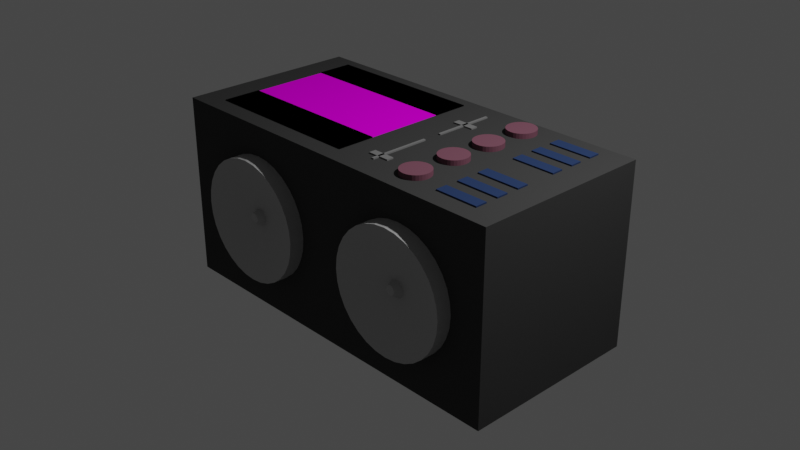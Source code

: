 # Source: Sound_system.blend  (saved by Blender 2.81.16; exported with 4.5.12 LTS)
import bpy
from mathutils import Matrix  # noqa: F401  (used for matrix-valued properties, if any)

bpy.ops.wm.read_factory_settings(use_empty=True)
scene = bpy.context.scene
scene.name = 'Scene'

# ---- collections
col_collection = bpy.data.collections.new('Collection'); scene.collection.children.link(col_collection)

# ---- images (referenced by path relative to the original .blend; pixels are not part of the script)
import os
ASSET_DIR = os.environ.get("B2B_ASSET_DIR", "")  # directory of the original .blend (textures are referenced by path, not embedded)
HERE = os.path.dirname(os.path.abspath(__file__))  # packed textures are extracted next to this script under _unpacked/

def load_image(name, relpath, width, height, colorspace="sRGB"):
    """Load a texture the original file referenced (path relative to the .blend, or extracted next to this script)."""
    p = next((c for c in (os.path.join(HERE, relpath), os.path.join(ASSET_DIR, relpath)) if relpath and os.path.exists(c)), "")
    if p:
        img = bpy.data.images.load(p, check_existing=True)
        img.name = name
    else:  # same state as the original file: an image datablock whose file is absent (Cycles renders it pink)
        img = bpy.data.images.new(name, width, height)
        img.source = "FILE"
        img.filepath = "//" + (relpath or name)
    img.colorspace_settings.name = colorspace
    return img
img_soundwaves_png = load_image('soundwaves.png', 'soundwaves.png', 1024, 1024, 'sRGB')

# ---- materials (node trees are filled in below, after node groups)
mat_base = bpy.data.materials.new('Base')
mat_base.alpha_threshold = 0.0
mat_base.use_transparent_shadow = False
mat_base.line_color = (0.0, 0.0, 0.0, 1.0)
mat_controls = bpy.data.materials.new('Controls')
mat_controls.use_transparent_shadow = False
mat_dials = bpy.data.materials.new('Dials')
mat_dials.use_transparent_shadow = False
mat_speaker = bpy.data.materials.new('Speaker')
mat_speaker.use_transparent_shadow = False
mat_material = bpy.data.materials.new('Material')
mat_material.use_transparent_shadow = False
mat_material_001 = bpy.data.materials.new('Material.001')
mat_material_001.use_transparent_shadow = False
mat_screen = bpy.data.materials.new('Screen')
mat_screen.use_transparent_shadow = False

# ---- material node trees
mat_base.use_nodes = True; mat_base.node_tree.nodes.clear()
_N = mat_base.node_tree.nodes; _L = mat_base.node_tree.links
n0 = _N.new('ShaderNodeOutputMaterial'); n0.name = 'Material Output'; n0.location = (300, 300)
n1 = _N.new('ShaderNodeBsdfPrincipled'); n1.name = 'Principled BSDF'; n1.location = (10, 300)
n1.distribution = 'GGX'
n1.subsurface_method = 'BURLEY'
n1.inputs[0].default_value = (0.05208, 0.05208, 0.05208, 1.0)
n1.inputs[2].default_value = 0.4
n1.inputs[3].default_value = 1.45
n1.inputs[13].default_value = 0.0
n1.inputs[27].default_value = (0.0, 0.0, 0.0, 1.0)
n1.inputs[28].default_value = 1.0
_L.new(n1.outputs[0], n0.inputs[0])
n0.is_active_output = True
mat_controls.use_nodes = True; mat_controls.node_tree.nodes.clear()
_N = mat_controls.node_tree.nodes; _L = mat_controls.node_tree.links
n0 = _N.new('ShaderNodeOutputMaterial'); n0.name = 'Material Output'; n0.location = (300, 300)
n1 = _N.new('ShaderNodeBsdfPrincipled'); n1.name = 'Principled BSDF'; n1.location = (10, 300)
n1.distribution = 'GGX'
n1.subsurface_method = 'BURLEY'
n1.inputs[0].default_value = (0.02586, 0.04632, 0.1149, 1.0)
n1.inputs[3].default_value = 1.45
n1.inputs[13].default_value = 0.0
n1.inputs[27].default_value = (0.0, 0.0, 0.0, 1.0)
n1.inputs[28].default_value = 1.0
_L.new(n1.outputs[0], n0.inputs[0])
n0.is_active_output = True
mat_dials.use_nodes = True; mat_dials.node_tree.nodes.clear()
_N = mat_dials.node_tree.nodes; _L = mat_dials.node_tree.links
n0 = _N.new('ShaderNodeOutputMaterial'); n0.name = 'Material Output'; n0.location = (300, 300)
n1 = _N.new('ShaderNodeBsdfPrincipled'); n1.name = 'Principled BSDF'; n1.location = (10, 300)
n1.distribution = 'GGX'
n1.subsurface_method = 'BURLEY'
n1.inputs[0].default_value = (0.1845, 0.07684, 0.1077, 1.0)
n1.inputs[3].default_value = 1.45
n1.inputs[13].default_value = 0.0
n1.inputs[27].default_value = (0.0, 0.0, 0.0, 1.0)
n1.inputs[28].default_value = 1.0
_L.new(n1.outputs[0], n0.inputs[0])
n0.is_active_output = True
mat_speaker.use_nodes = True; mat_speaker.node_tree.nodes.clear()
_N = mat_speaker.node_tree.nodes; _L = mat_speaker.node_tree.links
n0 = _N.new('ShaderNodeOutputMaterial'); n0.name = 'Material Output'; n0.location = (300, 300)
n1 = _N.new('ShaderNodeBsdfPrincipled'); n1.name = 'Principled BSDF'; n1.location = (10, 300)
n1.distribution = 'GGX'
n1.subsurface_method = 'BURLEY'
n1.inputs[0].default_value = (0.42, 0.42, 0.42, 1.0)
n1.inputs[3].default_value = 1.45
n1.inputs[13].default_value = 1.0
n1.inputs[27].default_value = (0.0, 0.0, 0.0, 1.0)
n1.inputs[28].default_value = 1.0
_L.new(n1.outputs[0], n0.inputs[0])
n0.is_active_output = True
mat_material.use_nodes = True; mat_material.node_tree.nodes.clear()
_N = mat_material.node_tree.nodes; _L = mat_material.node_tree.links
n0 = _N.new('ShaderNodeOutputMaterial'); n0.name = 'Material Output'; n0.location = (300, 300)
n1 = _N.new('ShaderNodeBsdfPrincipled'); n1.name = 'Principled BSDF'; n1.location = (10, 300)
n1.distribution = 'GGX'
n1.subsurface_method = 'BURLEY'
n1.inputs[0].default_value = (0.1845, 0.1845, 0.1845, 1.0)
n1.inputs[3].default_value = 1.45
n1.inputs[13].default_value = 0.0
n1.inputs[27].default_value = (0.0, 0.0, 0.0, 1.0)
n1.inputs[28].default_value = 1.0
_L.new(n1.outputs[0], n0.inputs[0])
n0.is_active_output = True
mat_material_001.use_nodes = True; mat_material_001.node_tree.nodes.clear()
_N = mat_material_001.node_tree.nodes; _L = mat_material_001.node_tree.links
n0 = _N.new('ShaderNodeOutputMaterial'); n0.name = 'Material Output'; n0.location = (300, 300)
n1 = _N.new('ShaderNodeBsdfPrincipled'); n1.name = 'Principled BSDF'; n1.location = (10, 300)
n1.distribution = 'GGX'
n1.subsurface_method = 'BURLEY'
n1.inputs[3].default_value = 1.45
n1.inputs[13].default_value = 0.0
n1.inputs[27].default_value = (0.0, 0.0, 0.0, 1.0)
n1.inputs[28].default_value = 1.0
n2 = _N.new('ShaderNodeTexImage'); n2.name = 'Image Texture'; n2.location = (-342, 180)
n2.image = img_soundwaves_png
_L.new(n1.outputs[0], n0.inputs[0])
_L.new(n2.outputs[0], n1.inputs[0])
n0.is_active_output = True
mat_screen.use_nodes = True; mat_screen.node_tree.nodes.clear()
_N = mat_screen.node_tree.nodes; _L = mat_screen.node_tree.links
n0 = _N.new('ShaderNodeOutputMaterial'); n0.name = 'Material Output'; n0.location = (300, 300)
n1 = _N.new('ShaderNodeBsdfPrincipled'); n1.name = 'Principled BSDF'; n1.location = (10, 300)
n1.distribution = 'GGX'
n1.subsurface_method = 'BURLEY'
n1.inputs[0].default_value = (0.0003035, 0.0003035, 0.0003035, 1.0)
n1.inputs[3].default_value = 1.45
n1.inputs[13].default_value = 0.0
n1.inputs[27].default_value = (0.0, 0.0, 0.0, 1.0)
n1.inputs[28].default_value = 1.0
_L.new(n1.outputs[0], n0.inputs[0])
n0.is_active_output = True

# ---- world
world_world = bpy.data.worlds.new('World'); scene.world = world_world
world_world.use_nodes = True; world_world.node_tree.nodes.clear()
_N = world_world.node_tree.nodes; _L = world_world.node_tree.links
n0 = _N.new('ShaderNodeOutputWorld'); n0.name = 'World Output'; n0.location = (300, 300)
n1 = _N.new('ShaderNodeBackground'); n1.name = 'Background'; n1.location = (10, 300)
n1.inputs[0].default_value = (0.05088, 0.05088, 0.05088, 1.0)
_L.new(n1.outputs[0], n0.inputs[0])
n0.is_active_output = True
world_world.color = (0.05088, 0.05088, 0.05088)
world_world.use_sun_shadow = False
world_world.sun_shadow_jitter_overblur = 0.0

# ---- cameras
cam_camera = bpy.data.cameras.new('Camera')
cam_camera.clip_end = 100.0
cam_camera.ortho_scale = 7.314

# ---- lights
light_light = bpy.data.lights.new('Light', 'POINT')
light_light.transmission_factor = 0.0
light_light.energy = 1000.0
light_light.shadow_soft_size = 0.1
light_light.shadow_maximum_resolution = 0.006
light_light.use_absolute_resolution = True

# ---- meshes
me_cube = bpy.data.meshes.new('Cube')
me_cube.from_pydata([(1.0, 1.0, 1.0), (1.0, 1.0, -1.0), (1.0, -1.0, 1.0), (1.0, -1.0, -1.0), (-1.0, 1.0, 1.0), (-1.0, 1.0, -1.0), (-1.0, -1.0, 1.0), (-1.0, -1.0, -1.0)], [], [(0, 4, 6, 2), (3, 2, 6, 7), (7, 6, 4, 5), (5, 1, 3, 7), (1, 0, 2, 3), (5, 4, 0, 1)])
_uv = me_cube.uv_layers.new(name='UVMap')
_uv.uv.foreach_set('vector', [0.625, 0.5, 0.875, 0.5, 0.875, 0.75, 0.625, 0.75, 0.375, 0.75, 0.625, 0.75, 0.625, 1.0, 0.375, 1.0, 0.375, 0.0, 0.625, 0.0, 0.625, 0.25, 0.375, 0.25, 0.125, 0.5, 0.375, 0.5, 0.375, 0.75, 0.125, 0.75, 0.375, 0.5, 0.625, 0.5, 0.625, 0.75, 0.375, 0.75, 0.375, 0.25, 0.625, 0.25, 0.625, 0.5, 0.375, 0.5])
me_cube.materials.append(mat_base)
me_cube.use_remesh_preserve_volume = False
me_cube.use_remesh_preserve_attributes = False
me_cube.use_mirror_vertex_groups = False
me_cube.update()
me_cube_001 = bpy.data.meshes.new('Cube.001')
me_cube_001.from_pydata([(-1.0, -1.0, -1.0), (-1.0, -1.0, 1.0), (-1.0, 1.0, -1.0), (-1.0, 1.0, 1.0), (1.0, -1.0, -1.0), (1.0, -1.0, 1.0), (1.0, 1.0, -1.0), (1.0, 1.0, 1.0)], [], [(0, 1, 3, 2), (2, 3, 7, 6), (6, 7, 5, 4), (4, 5, 1, 0), (2, 6, 4, 0), (7, 3, 1, 5)])
_uv = me_cube_001.uv_layers.new(name='UVMap')
_uv.uv.foreach_set('vector', [0.375, 0.0, 0.625, 0.0, 0.625, 0.25, 0.375, 0.25, 0.375, 0.25, 0.625, 0.25, 0.625, 0.5, 0.375, 0.5, 0.375, 0.5, 0.625, 0.5, 0.625, 0.75, 0.375, 0.75, 0.375, 0.75, 0.625, 0.75, 0.625, 1.0, 0.375, 1.0, 0.125, 0.5, 0.375, 0.5, 0.375, 0.75, 0.125, 0.75, 0.625, 0.5, 0.875, 0.5, 0.875, 0.75, 0.625, 0.75])
me_cube_001.materials.append(mat_controls)
me_cube_001.use_remesh_fix_poles = True
me_cube_001.use_remesh_preserve_attributes = False
me_cube_001.use_mirror_vertex_groups = False
me_cube_001.update()
me_cube_002 = bpy.data.meshes.new('Cube.002')
me_cube_002.from_pydata([(-1.0, -1.0, -1.0), (-1.0, -1.0, 1.0), (-1.0, 1.0, -1.0), (-1.0, 1.0, 1.0), (1.0, -1.0, -1.0), (1.0, -1.0, 1.0), (1.0, 1.0, -1.0), (1.0, 1.0, 1.0)], [], [(0, 1, 3, 2), (2, 3, 7, 6), (6, 7, 5, 4), (4, 5, 1, 0), (2, 6, 4, 0), (7, 3, 1, 5)])
_uv = me_cube_002.uv_layers.new(name='UVMap')
_uv.uv.foreach_set('vector', [0.375, 0.0, 0.625, 0.0, 0.625, 0.25, 0.375, 0.25, 0.375, 0.25, 0.625, 0.25, 0.625, 0.5, 0.375, 0.5, 0.375, 0.5, 0.625, 0.5, 0.625, 0.75, 0.375, 0.75, 0.375, 0.75, 0.625, 0.75, 0.625, 1.0, 0.375, 1.0, 0.125, 0.5, 0.375, 0.5, 0.375, 0.75, 0.125, 0.75, 0.625, 0.5, 0.875, 0.5, 0.875, 0.75, 0.625, 0.75])
me_cube_002.materials.append(mat_controls)
me_cube_002.use_remesh_fix_poles = True
me_cube_002.use_remesh_preserve_attributes = False
me_cube_002.use_mirror_vertex_groups = False
me_cube_002.update()
me_cube_003 = bpy.data.meshes.new('Cube.003')
me_cube_003.from_pydata([(-1.0, -1.0, -1.0), (-1.0, -1.0, 1.0), (-1.0, 1.0, -1.0), (-1.0, 1.0, 1.0), (1.0, -1.0, -1.0), (1.0, -1.0, 1.0), (1.0, 1.0, -1.0), (1.0, 1.0, 1.0)], [], [(0, 1, 3, 2), (2, 3, 7, 6), (6, 7, 5, 4), (4, 5, 1, 0), (2, 6, 4, 0), (7, 3, 1, 5)])
_uv = me_cube_003.uv_layers.new(name='UVMap')
_uv.uv.foreach_set('vector', [0.375, 0.0, 0.625, 0.0, 0.625, 0.25, 0.375, 0.25, 0.375, 0.25, 0.625, 0.25, 0.625, 0.5, 0.375, 0.5, 0.375, 0.5, 0.625, 0.5, 0.625, 0.75, 0.375, 0.75, 0.375, 0.75, 0.625, 0.75, 0.625, 1.0, 0.375, 1.0, 0.125, 0.5, 0.375, 0.5, 0.375, 0.75, 0.125, 0.75, 0.625, 0.5, 0.875, 0.5, 0.875, 0.75, 0.625, 0.75])
me_cube_003.materials.append(mat_controls)
me_cube_003.use_remesh_fix_poles = True
me_cube_003.use_remesh_preserve_attributes = False
me_cube_003.use_mirror_vertex_groups = False
me_cube_003.update()
me_cube_004 = bpy.data.meshes.new('Cube.004')
me_cube_004.from_pydata([(-1.0, -1.0, -1.0), (-1.0, -1.0, 1.0), (-1.0, 1.0, -1.0), (-1.0, 1.0, 1.0), (1.0, -1.0, -1.0), (1.0, -1.0, 1.0), (1.0, 1.0, -1.0), (1.0, 1.0, 1.0)], [], [(0, 1, 3, 2), (2, 3, 7, 6), (6, 7, 5, 4), (4, 5, 1, 0), (2, 6, 4, 0), (7, 3, 1, 5)])
_uv = me_cube_004.uv_layers.new(name='UVMap')
_uv.uv.foreach_set('vector', [0.375, 0.0, 0.625, 0.0, 0.625, 0.25, 0.375, 0.25, 0.375, 0.25, 0.625, 0.25, 0.625, 0.5, 0.375, 0.5, 0.375, 0.5, 0.625, 0.5, 0.625, 0.75, 0.375, 0.75, 0.375, 0.75, 0.625, 0.75, 0.625, 1.0, 0.375, 1.0, 0.125, 0.5, 0.375, 0.5, 0.375, 0.75, 0.125, 0.75, 0.625, 0.5, 0.875, 0.5, 0.875, 0.75, 0.625, 0.75])
me_cube_004.materials.append(mat_controls)
me_cube_004.use_remesh_fix_poles = True
me_cube_004.use_remesh_preserve_attributes = False
me_cube_004.use_mirror_vertex_groups = False
me_cube_004.update()
me_cube_005 = bpy.data.meshes.new('Cube.005')
me_cube_005.from_pydata([(-1.0, -1.0, -1.0), (-1.0, -1.0, 1.0), (-1.0, 1.0, -1.0), (-1.0, 1.0, 1.0), (1.0, -1.0, -1.0), (1.0, -1.0, 1.0), (1.0, 1.0, -1.0), (1.0, 1.0, 1.0)], [], [(0, 1, 3, 2), (2, 3, 7, 6), (6, 7, 5, 4), (4, 5, 1, 0), (2, 6, 4, 0), (7, 3, 1, 5)])
_uv = me_cube_005.uv_layers.new(name='UVMap')
_uv.uv.foreach_set('vector', [0.375, 0.0, 0.625, 0.0, 0.625, 0.25, 0.375, 0.25, 0.375, 0.25, 0.625, 0.25, 0.625, 0.5, 0.375, 0.5, 0.375, 0.5, 0.625, 0.5, 0.625, 0.75, 0.375, 0.75, 0.375, 0.75, 0.625, 0.75, 0.625, 1.0, 0.375, 1.0, 0.125, 0.5, 0.375, 0.5, 0.375, 0.75, 0.125, 0.75, 0.625, 0.5, 0.875, 0.5, 0.875, 0.75, 0.625, 0.75])
me_cube_005.materials.append(mat_controls)
me_cube_005.use_remesh_fix_poles = True
me_cube_005.use_remesh_preserve_attributes = False
me_cube_005.use_mirror_vertex_groups = False
me_cube_005.update()
me_cube_006 = bpy.data.meshes.new('Cube.006')
me_cube_006.from_pydata([(-1.0, -1.0, -1.0), (-1.0, -1.0, 1.0), (-1.0, 1.0, -1.0), (-1.0, 1.0, 1.0), (1.0, -1.0, -1.0), (1.0, -1.0, 1.0), (1.0, 1.0, -1.0), (1.0, 1.0, 1.0)], [], [(0, 1, 3, 2), (2, 3, 7, 6), (6, 7, 5, 4), (4, 5, 1, 0), (2, 6, 4, 0), (7, 3, 1, 5)])
_uv = me_cube_006.uv_layers.new(name='UVMap')
_uv.uv.foreach_set('vector', [0.375, 0.0, 0.625, 0.0, 0.625, 0.25, 0.375, 0.25, 0.375, 0.25, 0.625, 0.25, 0.625, 0.5, 0.375, 0.5, 0.375, 0.5, 0.625, 0.5, 0.625, 0.75, 0.375, 0.75, 0.375, 0.75, 0.625, 0.75, 0.625, 1.0, 0.375, 1.0, 0.125, 0.5, 0.375, 0.5, 0.375, 0.75, 0.125, 0.75, 0.625, 0.5, 0.875, 0.5, 0.875, 0.75, 0.625, 0.75])
me_cube_006.materials.append(mat_controls)
me_cube_006.use_remesh_fix_poles = True
me_cube_006.use_remesh_preserve_attributes = False
me_cube_006.use_mirror_vertex_groups = False
me_cube_006.update()
me_cylinder = bpy.data.meshes.new('Cylinder')
me_cylinder.from_pydata([(0.0, 1.0, -1.0), (0.0, 1.0, 1.0), (0.1951, 0.9808, -1.0), (0.1951, 0.9808, 1.0), (0.3827, 0.9239, -1.0), (0.3827, 0.9239, 1.0), (0.5556, 0.8315, -1.0), (0.5556, 0.8315, 1.0), (0.7071, 0.7071, -1.0), (0.7071, 0.7071, 1.0), (0.8315, 0.5556, -1.0), (0.8315, 0.5556, 1.0), (0.9239, 0.3827, -1.0), (0.9239, 0.3827, 1.0), (0.9808, 0.1951, -1.0), (0.9808, 0.1951, 1.0), (1.0, 7.55e-08, -1.0), (1.0, 7.55e-08, 1.0), (0.9808, -0.1951, -1.0), (0.9808, -0.1951, 1.0), (0.9239, -0.3827, -1.0), (0.9239, -0.3827, 1.0), (0.8315, -0.5556, -1.0), (0.8315, -0.5556, 1.0), (0.7071, -0.7071, -1.0), (0.7071, -0.7071, 1.0), (0.5556, -0.8315, -1.0), (0.5556, -0.8315, 1.0), (0.3827, -0.9239, -1.0), (0.3827, -0.9239, 1.0), (0.1951, -0.9808, -1.0), (0.1951, -0.9808, 1.0), (-3.258e-07, -1.0, -1.0), (-3.258e-07, -1.0, 1.0), (-0.1951, -0.9808, -1.0), (-0.1951, -0.9808, 1.0), (-0.3827, -0.9239, -1.0), (-0.3827, -0.9239, 1.0), (-0.5556, -0.8315, -1.0), (-0.5556, -0.8315, 1.0), (-0.7071, -0.7071, -1.0), (-0.7071, -0.7071, 1.0), (-0.8315, -0.5556, -1.0), (-0.8315, -0.5556, 1.0), (-0.9239, -0.3827, -1.0), (-0.9239, -0.3827, 1.0), (-0.9808, -0.1951, -1.0), (-0.9808, -0.1951, 1.0), (-1.0, 9.656e-07, -1.0), (-1.0, 9.656e-07, 1.0), (-0.9808, 0.1951, -1.0), (-0.9808, 0.1951, 1.0), (-0.9239, 0.3827, -1.0), (-0.9239, 0.3827, 1.0), (-0.8315, 0.5556, -1.0), (-0.8315, 0.5556, 1.0), (-0.7071, 0.7071, -1.0), (-0.7071, 0.7071, 1.0), (-0.5556, 0.8315, -1.0), (-0.5556, 0.8315, 1.0), (-0.3827, 0.9239, -1.0), (-0.3827, 0.9239, 1.0), (-0.1951, 0.9808, -1.0), (-0.1951, 0.9808, 1.0)], [], [(0, 1, 3, 2), (2, 3, 5, 4), (4, 5, 7, 6), (6, 7, 9, 8), (8, 9, 11, 10), (10, 11, 13, 12), (12, 13, 15, 14), (14, 15, 17, 16), (16, 17, 19, 18), (18, 19, 21, 20), (20, 21, 23, 22), (22, 23, 25, 24), (24, 25, 27, 26), (26, 27, 29, 28), (28, 29, 31, 30), (30, 31, 33, 32), (32, 33, 35, 34), (34, 35, 37, 36), (36, 37, 39, 38), (38, 39, 41, 40), (40, 41, 43, 42), (42, 43, 45, 44), (44, 45, 47, 46), (46, 47, 49, 48), (48, 49, 51, 50), (50, 51, 53, 52), (52, 53, 55, 54), (54, 55, 57, 56), (56, 57, 59, 58), (58, 59, 61, 60), (3, 1, 63, 61, 59, 57, 55, 53, 51, 49, 47, 45, 43, 41, 39, 37, 35, 33, 31, 29, 27, 25, 23, 21, 19, 17, 15, 13, 11, 9, 7, 5), (60, 61, 63, 62), (62, 63, 1, 0), (0, 2, 4, 6, 8, 10, 12, 14, 16, 18, 20, 22, 24, 26, 28, 30, 32, 34, 36, 38, 40, 42, 44, 46, 48, 50, 52, 54, 56, 58, 60, 62)])
_uv = me_cylinder.uv_layers.new(name='UVMap')
_uv.uv.foreach_set('vector', [1.0, 0.5, 1.0, 1.0, 0.9688, 1.0, 0.9688, 0.5, 0.9688, 0.5, 0.9688, 1.0, 0.9375, 1.0, 0.9375, 0.5, 0.9375, 0.5, 0.9375, 1.0, 0.9062, 1.0, 0.9062, 0.5, 0.9062, 0.5, 0.9062, 1.0, 0.875, 1.0, 0.875, 0.5, 0.875, 0.5, 0.875, 1.0, 0.8438, 1.0, 0.8438, 0.5, 0.8438, 0.5, 0.8438, 1.0, 0.8125, 1.0, 0.8125, 0.5, 0.8125, 0.5, 0.8125, 1.0, 0.7812, 1.0, 0.7812, 0.5, 0.7812, 0.5, 0.7812, 1.0, 0.75, 1.0, 0.75, 0.5, 0.75, 0.5, 0.75, 1.0, 0.7188, 1.0, 0.7188, 0.5, 0.7188, 0.5, 0.7188, 1.0, 0.6875, 1.0, 0.6875, 0.5, 0.6875, 0.5, 0.6875, 1.0, 0.6562, 1.0, 0.6562, 0.5, 0.6562, 0.5, 0.6562, 1.0, 0.625, 1.0, 0.625, 0.5, 0.625, 0.5, 0.625, 1.0, 0.5938, 1.0, 0.5938, 0.5, 0.5938, 0.5, 0.5938, 1.0, 0.5625, 1.0, 0.5625, 0.5, 0.5625, 0.5, 0.5625, 1.0, 0.5312, 1.0, 0.5312, 0.5, 0.5312, 0.5, 0.5312, 1.0, 0.5, 1.0, 0.5, 0.5, 0.5, 0.5, 0.5, 1.0, 0.4688, 1.0, 0.4688, 0.5, 0.4688, 0.5, 0.4688, 1.0, 0.4375, 1.0, 0.4375, 0.5, 0.4375, 0.5, 0.4375, 1.0, 0.4062, 1.0, 0.4062, 0.5, 0.4062, 0.5, 0.4062, 1.0, 0.375, 1.0, 0.375, 0.5, 0.375, 0.5, 0.375, 1.0, 0.3438, 1.0, 0.3438, 0.5, 0.3438, 0.5, 0.3438, 1.0, 0.3125, 1.0, 0.3125, 0.5, 0.3125, 0.5, 0.3125, 1.0, 0.2812, 1.0, 0.2812, 0.5, 0.2812, 0.5, 0.2812, 1.0, 0.25, 1.0, 0.25, 0.5, 0.25, 0.5, 0.25, 1.0, 0.2188, 1.0, 0.2188, 0.5, 0.2188, 0.5, 0.2188, 1.0, 0.1875, 1.0, 0.1875, 0.5, 0.1875, 0.5, 0.1875, 1.0, 0.1562, 1.0, 0.1562, 0.5, 0.1562, 0.5, 0.1562, 1.0, 0.125, 1.0, 0.125, 0.5, 0.125, 0.5, 0.125, 1.0, 0.09375, 1.0, 0.09375, 0.5, 0.09375, 0.5, 0.09375, 1.0, 0.0625, 1.0, 0.0625, 0.5, 0.2968, 0.4854, 0.25, 0.49, 0.2032, 0.4854, 0.1582, 0.4717, 0.1167, 0.4496, 0.08029, 0.4197, 0.05045, 0.3833, 0.02827, 0.3418, 0.01461, 0.2968, 0.01, 0.25, 0.01461, 0.2032, 0.02827, 0.1582, 0.05045, 0.1167, 0.08029, 0.08029, 0.1167, 0.05045, 0.1582, 0.02827, 0.2032, 0.01461, 0.25, 0.01, 0.2968, 0.01461, 0.3418, 0.02827, 0.3833, 0.05045, 0.4197, 0.08029, 0.4496, 0.1167, 0.4717, 0.1582, 0.4854, 0.2032, 0.49, 0.25, 0.4854, 0.2968, 0.4717, 0.3418, 0.4496, 0.3833, 0.4197, 0.4197, 0.3833, 0.4496, 0.3418, 0.4717, 0.0625, 0.5, 0.0625, 1.0, 0.03125, 1.0, 0.03125, 0.5, 0.03125, 0.5, 0.03125, 1.0, 0.0, 1.0, 0.0, 0.5, 0.75, 0.49, 0.7968, 0.4854, 0.8418, 0.4717, 0.8833, 0.4496, 0.9197, 0.4197, 0.9496, 0.3833, 0.9717, 0.3418, 0.9854, 0.2968, 0.99, 0.25, 0.9854, 0.2032, 0.9717, 0.1582, 0.9496, 0.1167, 0.9197, 0.08029, 0.8833, 0.05045, 0.8418, 0.02827, 0.7968, 0.01461, 0.75, 0.01, 0.7032, 0.01461, 0.6582, 0.02827, 0.6167, 0.05045, 0.5803, 0.08029, 0.5504, 0.1167, 0.5283, 0.1582, 0.5146, 0.2032, 0.51, 0.25, 0.5146, 0.2968, 0.5283, 0.3418, 0.5504, 0.3833, 0.5803, 0.4197, 0.6167, 0.4496, 0.6582, 0.4717, 0.7032, 0.4854])
me_cylinder.materials.append(mat_dials)
me_cylinder.use_remesh_fix_poles = True
me_cylinder.use_remesh_preserve_attributes = False
me_cylinder.use_mirror_vertex_groups = False
me_cylinder.update()
me_cylinder_001 = bpy.data.meshes.new('Cylinder.001')
me_cylinder_001.from_pydata([(0.0, 1.0, -1.0), (0.0, 1.0, 1.0), (0.1951, 0.9808, -1.0), (0.1951, 0.9808, 1.0), (0.3827, 0.9239, -1.0), (0.3827, 0.9239, 1.0), (0.5556, 0.8315, -1.0), (0.5556, 0.8315, 1.0), (0.7071, 0.7071, -1.0), (0.7071, 0.7071, 1.0), (0.8315, 0.5556, -1.0), (0.8315, 0.5556, 1.0), (0.9239, 0.3827, -1.0), (0.9239, 0.3827, 1.0), (0.9808, 0.1951, -1.0), (0.9808, 0.1951, 1.0), (1.0, 7.55e-08, -1.0), (1.0, 7.55e-08, 1.0), (0.9808, -0.1951, -1.0), (0.9808, -0.1951, 1.0), (0.9239, -0.3827, -1.0), (0.9239, -0.3827, 1.0), (0.8315, -0.5556, -1.0), (0.8315, -0.5556, 1.0), (0.7071, -0.7071, -1.0), (0.7071, -0.7071, 1.0), (0.5556, -0.8315, -1.0), (0.5556, -0.8315, 1.0), (0.3827, -0.9239, -1.0), (0.3827, -0.9239, 1.0), (0.1951, -0.9808, -1.0), (0.1951, -0.9808, 1.0), (-3.258e-07, -1.0, -1.0), (-3.258e-07, -1.0, 1.0), (-0.1951, -0.9808, -1.0), (-0.1951, -0.9808, 1.0), (-0.3827, -0.9239, -1.0), (-0.3827, -0.9239, 1.0), (-0.5556, -0.8315, -1.0), (-0.5556, -0.8315, 1.0), (-0.7071, -0.7071, -1.0), (-0.7071, -0.7071, 1.0), (-0.8315, -0.5556, -1.0), (-0.8315, -0.5556, 1.0), (-0.9239, -0.3827, -1.0), (-0.9239, -0.3827, 1.0), (-0.9808, -0.1951, -1.0), (-0.9808, -0.1951, 1.0), (-1.0, 9.656e-07, -1.0), (-1.0, 9.656e-07, 1.0), (-0.9808, 0.1951, -1.0), (-0.9808, 0.1951, 1.0), (-0.9239, 0.3827, -1.0), (-0.9239, 0.3827, 1.0), (-0.8315, 0.5556, -1.0), (-0.8315, 0.5556, 1.0), (-0.7071, 0.7071, -1.0), (-0.7071, 0.7071, 1.0), (-0.5556, 0.8315, -1.0), (-0.5556, 0.8315, 1.0), (-0.3827, 0.9239, -1.0), (-0.3827, 0.9239, 1.0), (-0.1951, 0.9808, -1.0), (-0.1951, 0.9808, 1.0)], [], [(0, 1, 3, 2), (2, 3, 5, 4), (4, 5, 7, 6), (6, 7, 9, 8), (8, 9, 11, 10), (10, 11, 13, 12), (12, 13, 15, 14), (14, 15, 17, 16), (16, 17, 19, 18), (18, 19, 21, 20), (20, 21, 23, 22), (22, 23, 25, 24), (24, 25, 27, 26), (26, 27, 29, 28), (28, 29, 31, 30), (30, 31, 33, 32), (32, 33, 35, 34), (34, 35, 37, 36), (36, 37, 39, 38), (38, 39, 41, 40), (40, 41, 43, 42), (42, 43, 45, 44), (44, 45, 47, 46), (46, 47, 49, 48), (48, 49, 51, 50), (50, 51, 53, 52), (52, 53, 55, 54), (54, 55, 57, 56), (56, 57, 59, 58), (58, 59, 61, 60), (3, 1, 63, 61, 59, 57, 55, 53, 51, 49, 47, 45, 43, 41, 39, 37, 35, 33, 31, 29, 27, 25, 23, 21, 19, 17, 15, 13, 11, 9, 7, 5), (60, 61, 63, 62), (62, 63, 1, 0), (0, 2, 4, 6, 8, 10, 12, 14, 16, 18, 20, 22, 24, 26, 28, 30, 32, 34, 36, 38, 40, 42, 44, 46, 48, 50, 52, 54, 56, 58, 60, 62)])
_uv = me_cylinder_001.uv_layers.new(name='UVMap')
_uv.uv.foreach_set('vector', [1.0, 0.5, 1.0, 1.0, 0.9688, 1.0, 0.9688, 0.5, 0.9688, 0.5, 0.9688, 1.0, 0.9375, 1.0, 0.9375, 0.5, 0.9375, 0.5, 0.9375, 1.0, 0.9062, 1.0, 0.9062, 0.5, 0.9062, 0.5, 0.9062, 1.0, 0.875, 1.0, 0.875, 0.5, 0.875, 0.5, 0.875, 1.0, 0.8438, 1.0, 0.8438, 0.5, 0.8438, 0.5, 0.8438, 1.0, 0.8125, 1.0, 0.8125, 0.5, 0.8125, 0.5, 0.8125, 1.0, 0.7812, 1.0, 0.7812, 0.5, 0.7812, 0.5, 0.7812, 1.0, 0.75, 1.0, 0.75, 0.5, 0.75, 0.5, 0.75, 1.0, 0.7188, 1.0, 0.7188, 0.5, 0.7188, 0.5, 0.7188, 1.0, 0.6875, 1.0, 0.6875, 0.5, 0.6875, 0.5, 0.6875, 1.0, 0.6562, 1.0, 0.6562, 0.5, 0.6562, 0.5, 0.6562, 1.0, 0.625, 1.0, 0.625, 0.5, 0.625, 0.5, 0.625, 1.0, 0.5938, 1.0, 0.5938, 0.5, 0.5938, 0.5, 0.5938, 1.0, 0.5625, 1.0, 0.5625, 0.5, 0.5625, 0.5, 0.5625, 1.0, 0.5312, 1.0, 0.5312, 0.5, 0.5312, 0.5, 0.5312, 1.0, 0.5, 1.0, 0.5, 0.5, 0.5, 0.5, 0.5, 1.0, 0.4688, 1.0, 0.4688, 0.5, 0.4688, 0.5, 0.4688, 1.0, 0.4375, 1.0, 0.4375, 0.5, 0.4375, 0.5, 0.4375, 1.0, 0.4062, 1.0, 0.4062, 0.5, 0.4062, 0.5, 0.4062, 1.0, 0.375, 1.0, 0.375, 0.5, 0.375, 0.5, 0.375, 1.0, 0.3438, 1.0, 0.3438, 0.5, 0.3438, 0.5, 0.3438, 1.0, 0.3125, 1.0, 0.3125, 0.5, 0.3125, 0.5, 0.3125, 1.0, 0.2812, 1.0, 0.2812, 0.5, 0.2812, 0.5, 0.2812, 1.0, 0.25, 1.0, 0.25, 0.5, 0.25, 0.5, 0.25, 1.0, 0.2188, 1.0, 0.2188, 0.5, 0.2188, 0.5, 0.2188, 1.0, 0.1875, 1.0, 0.1875, 0.5, 0.1875, 0.5, 0.1875, 1.0, 0.1562, 1.0, 0.1562, 0.5, 0.1562, 0.5, 0.1562, 1.0, 0.125, 1.0, 0.125, 0.5, 0.125, 0.5, 0.125, 1.0, 0.09375, 1.0, 0.09375, 0.5, 0.09375, 0.5, 0.09375, 1.0, 0.0625, 1.0, 0.0625, 0.5, 0.2968, 0.4854, 0.25, 0.49, 0.2032, 0.4854, 0.1582, 0.4717, 0.1167, 0.4496, 0.08029, 0.4197, 0.05045, 0.3833, 0.02827, 0.3418, 0.01461, 0.2968, 0.01, 0.25, 0.01461, 0.2032, 0.02827, 0.1582, 0.05045, 0.1167, 0.08029, 0.08029, 0.1167, 0.05045, 0.1582, 0.02827, 0.2032, 0.01461, 0.25, 0.01, 0.2968, 0.01461, 0.3418, 0.02827, 0.3833, 0.05045, 0.4197, 0.08029, 0.4496, 0.1167, 0.4717, 0.1582, 0.4854, 0.2032, 0.49, 0.25, 0.4854, 0.2968, 0.4717, 0.3418, 0.4496, 0.3833, 0.4197, 0.4197, 0.3833, 0.4496, 0.3418, 0.4717, 0.0625, 0.5, 0.0625, 1.0, 0.03125, 1.0, 0.03125, 0.5, 0.03125, 0.5, 0.03125, 1.0, 0.0, 1.0, 0.0, 0.5, 0.75, 0.49, 0.7968, 0.4854, 0.8418, 0.4717, 0.8833, 0.4496, 0.9197, 0.4197, 0.9496, 0.3833, 0.9717, 0.3418, 0.9854, 0.2968, 0.99, 0.25, 0.9854, 0.2032, 0.9717, 0.1582, 0.9496, 0.1167, 0.9197, 0.08029, 0.8833, 0.05045, 0.8418, 0.02827, 0.7968, 0.01461, 0.75, 0.01, 0.7032, 0.01461, 0.6582, 0.02827, 0.6167, 0.05045, 0.5803, 0.08029, 0.5504, 0.1167, 0.5283, 0.1582, 0.5146, 0.2032, 0.51, 0.25, 0.5146, 0.2968, 0.5283, 0.3418, 0.5504, 0.3833, 0.5803, 0.4197, 0.6167, 0.4496, 0.6582, 0.4717, 0.7032, 0.4854])
me_cylinder_001.materials.append(mat_dials)
me_cylinder_001.use_remesh_fix_poles = True
me_cylinder_001.use_remesh_preserve_attributes = False
me_cylinder_001.use_mirror_vertex_groups = False
me_cylinder_001.update()
me_cylinder_002 = bpy.data.meshes.new('Cylinder.002')
me_cylinder_002.from_pydata([(0.0, 1.0, -1.0), (0.0, 1.0, 1.0), (0.1951, 0.9808, -1.0), (0.1951, 0.9808, 1.0), (0.3827, 0.9239, -1.0), (0.3827, 0.9239, 1.0), (0.5556, 0.8315, -1.0), (0.5556, 0.8315, 1.0), (0.7071, 0.7071, -1.0), (0.7071, 0.7071, 1.0), (0.8315, 0.5556, -1.0), (0.8315, 0.5556, 1.0), (0.9239, 0.3827, -1.0), (0.9239, 0.3827, 1.0), (0.9808, 0.1951, -1.0), (0.9808, 0.1951, 1.0), (1.0, 7.55e-08, -1.0), (1.0, 7.55e-08, 1.0), (0.9808, -0.1951, -1.0), (0.9808, -0.1951, 1.0), (0.9239, -0.3827, -1.0), (0.9239, -0.3827, 1.0), (0.8315, -0.5556, -1.0), (0.8315, -0.5556, 1.0), (0.7071, -0.7071, -1.0), (0.7071, -0.7071, 1.0), (0.5556, -0.8315, -1.0), (0.5556, -0.8315, 1.0), (0.3827, -0.9239, -1.0), (0.3827, -0.9239, 1.0), (0.1951, -0.9808, -1.0), (0.1951, -0.9808, 1.0), (-3.258e-07, -1.0, -1.0), (-3.258e-07, -1.0, 1.0), (-0.1951, -0.9808, -1.0), (-0.1951, -0.9808, 1.0), (-0.3827, -0.9239, -1.0), (-0.3827, -0.9239, 1.0), (-0.5556, -0.8315, -1.0), (-0.5556, -0.8315, 1.0), (-0.7071, -0.7071, -1.0), (-0.7071, -0.7071, 1.0), (-0.8315, -0.5556, -1.0), (-0.8315, -0.5556, 1.0), (-0.9239, -0.3827, -1.0), (-0.9239, -0.3827, 1.0), (-0.9808, -0.1951, -1.0), (-0.9808, -0.1951, 1.0), (-1.0, 9.656e-07, -1.0), (-1.0, 9.656e-07, 1.0), (-0.9808, 0.1951, -1.0), (-0.9808, 0.1951, 1.0), (-0.9239, 0.3827, -1.0), (-0.9239, 0.3827, 1.0), (-0.8315, 0.5556, -1.0), (-0.8315, 0.5556, 1.0), (-0.7071, 0.7071, -1.0), (-0.7071, 0.7071, 1.0), (-0.5556, 0.8315, -1.0), (-0.5556, 0.8315, 1.0), (-0.3827, 0.9239, -1.0), (-0.3827, 0.9239, 1.0), (-0.1951, 0.9808, -1.0), (-0.1951, 0.9808, 1.0)], [], [(0, 1, 3, 2), (2, 3, 5, 4), (4, 5, 7, 6), (6, 7, 9, 8), (8, 9, 11, 10), (10, 11, 13, 12), (12, 13, 15, 14), (14, 15, 17, 16), (16, 17, 19, 18), (18, 19, 21, 20), (20, 21, 23, 22), (22, 23, 25, 24), (24, 25, 27, 26), (26, 27, 29, 28), (28, 29, 31, 30), (30, 31, 33, 32), (32, 33, 35, 34), (34, 35, 37, 36), (36, 37, 39, 38), (38, 39, 41, 40), (40, 41, 43, 42), (42, 43, 45, 44), (44, 45, 47, 46), (46, 47, 49, 48), (48, 49, 51, 50), (50, 51, 53, 52), (52, 53, 55, 54), (54, 55, 57, 56), (56, 57, 59, 58), (58, 59, 61, 60), (3, 1, 63, 61, 59, 57, 55, 53, 51, 49, 47, 45, 43, 41, 39, 37, 35, 33, 31, 29, 27, 25, 23, 21, 19, 17, 15, 13, 11, 9, 7, 5), (60, 61, 63, 62), (62, 63, 1, 0), (0, 2, 4, 6, 8, 10, 12, 14, 16, 18, 20, 22, 24, 26, 28, 30, 32, 34, 36, 38, 40, 42, 44, 46, 48, 50, 52, 54, 56, 58, 60, 62)])
_uv = me_cylinder_002.uv_layers.new(name='UVMap')
_uv.uv.foreach_set('vector', [1.0, 0.5, 1.0, 1.0, 0.9688, 1.0, 0.9688, 0.5, 0.9688, 0.5, 0.9688, 1.0, 0.9375, 1.0, 0.9375, 0.5, 0.9375, 0.5, 0.9375, 1.0, 0.9062, 1.0, 0.9062, 0.5, 0.9062, 0.5, 0.9062, 1.0, 0.875, 1.0, 0.875, 0.5, 0.875, 0.5, 0.875, 1.0, 0.8438, 1.0, 0.8438, 0.5, 0.8438, 0.5, 0.8438, 1.0, 0.8125, 1.0, 0.8125, 0.5, 0.8125, 0.5, 0.8125, 1.0, 0.7812, 1.0, 0.7812, 0.5, 0.7812, 0.5, 0.7812, 1.0, 0.75, 1.0, 0.75, 0.5, 0.75, 0.5, 0.75, 1.0, 0.7188, 1.0, 0.7188, 0.5, 0.7188, 0.5, 0.7188, 1.0, 0.6875, 1.0, 0.6875, 0.5, 0.6875, 0.5, 0.6875, 1.0, 0.6562, 1.0, 0.6562, 0.5, 0.6562, 0.5, 0.6562, 1.0, 0.625, 1.0, 0.625, 0.5, 0.625, 0.5, 0.625, 1.0, 0.5938, 1.0, 0.5938, 0.5, 0.5938, 0.5, 0.5938, 1.0, 0.5625, 1.0, 0.5625, 0.5, 0.5625, 0.5, 0.5625, 1.0, 0.5312, 1.0, 0.5312, 0.5, 0.5312, 0.5, 0.5312, 1.0, 0.5, 1.0, 0.5, 0.5, 0.5, 0.5, 0.5, 1.0, 0.4688, 1.0, 0.4688, 0.5, 0.4688, 0.5, 0.4688, 1.0, 0.4375, 1.0, 0.4375, 0.5, 0.4375, 0.5, 0.4375, 1.0, 0.4062, 1.0, 0.4062, 0.5, 0.4062, 0.5, 0.4062, 1.0, 0.375, 1.0, 0.375, 0.5, 0.375, 0.5, 0.375, 1.0, 0.3438, 1.0, 0.3438, 0.5, 0.3438, 0.5, 0.3438, 1.0, 0.3125, 1.0, 0.3125, 0.5, 0.3125, 0.5, 0.3125, 1.0, 0.2812, 1.0, 0.2812, 0.5, 0.2812, 0.5, 0.2812, 1.0, 0.25, 1.0, 0.25, 0.5, 0.25, 0.5, 0.25, 1.0, 0.2188, 1.0, 0.2188, 0.5, 0.2188, 0.5, 0.2188, 1.0, 0.1875, 1.0, 0.1875, 0.5, 0.1875, 0.5, 0.1875, 1.0, 0.1562, 1.0, 0.1562, 0.5, 0.1562, 0.5, 0.1562, 1.0, 0.125, 1.0, 0.125, 0.5, 0.125, 0.5, 0.125, 1.0, 0.09375, 1.0, 0.09375, 0.5, 0.09375, 0.5, 0.09375, 1.0, 0.0625, 1.0, 0.0625, 0.5, 0.2968, 0.4854, 0.25, 0.49, 0.2032, 0.4854, 0.1582, 0.4717, 0.1167, 0.4496, 0.08029, 0.4197, 0.05045, 0.3833, 0.02827, 0.3418, 0.01461, 0.2968, 0.01, 0.25, 0.01461, 0.2032, 0.02827, 0.1582, 0.05045, 0.1167, 0.08029, 0.08029, 0.1167, 0.05045, 0.1582, 0.02827, 0.2032, 0.01461, 0.25, 0.01, 0.2968, 0.01461, 0.3418, 0.02827, 0.3833, 0.05045, 0.4197, 0.08029, 0.4496, 0.1167, 0.4717, 0.1582, 0.4854, 0.2032, 0.49, 0.25, 0.4854, 0.2968, 0.4717, 0.3418, 0.4496, 0.3833, 0.4197, 0.4197, 0.3833, 0.4496, 0.3418, 0.4717, 0.0625, 0.5, 0.0625, 1.0, 0.03125, 1.0, 0.03125, 0.5, 0.03125, 0.5, 0.03125, 1.0, 0.0, 1.0, 0.0, 0.5, 0.75, 0.49, 0.7968, 0.4854, 0.8418, 0.4717, 0.8833, 0.4496, 0.9197, 0.4197, 0.9496, 0.3833, 0.9717, 0.3418, 0.9854, 0.2968, 0.99, 0.25, 0.9854, 0.2032, 0.9717, 0.1582, 0.9496, 0.1167, 0.9197, 0.08029, 0.8833, 0.05045, 0.8418, 0.02827, 0.7968, 0.01461, 0.75, 0.01, 0.7032, 0.01461, 0.6582, 0.02827, 0.6167, 0.05045, 0.5803, 0.08029, 0.5504, 0.1167, 0.5283, 0.1582, 0.5146, 0.2032, 0.51, 0.25, 0.5146, 0.2968, 0.5283, 0.3418, 0.5504, 0.3833, 0.5803, 0.4197, 0.6167, 0.4496, 0.6582, 0.4717, 0.7032, 0.4854])
me_cylinder_002.materials.append(mat_dials)
me_cylinder_002.use_remesh_fix_poles = True
me_cylinder_002.use_remesh_preserve_attributes = False
me_cylinder_002.use_mirror_vertex_groups = False
me_cylinder_002.update()
me_cylinder_003 = bpy.data.meshes.new('Cylinder.003')
me_cylinder_003.from_pydata([(0.0, 1.0, -1.0), (0.0, 1.0, 1.0), (0.1951, 0.9808, -1.0), (0.1951, 0.9808, 1.0), (0.3827, 0.9239, -1.0), (0.3827, 0.9239, 1.0), (0.5556, 0.8315, -1.0), (0.5556, 0.8315, 1.0), (0.7071, 0.7071, -1.0), (0.7071, 0.7071, 1.0), (0.8315, 0.5556, -1.0), (0.8315, 0.5556, 1.0), (0.9239, 0.3827, -1.0), (0.9239, 0.3827, 1.0), (0.9808, 0.1951, -1.0), (0.9808, 0.1951, 1.0), (1.0, 7.55e-08, -1.0), (1.0, 7.55e-08, 1.0), (0.9808, -0.1951, -1.0), (0.9808, -0.1951, 1.0), (0.9239, -0.3827, -1.0), (0.9239, -0.3827, 1.0), (0.8315, -0.5556, -1.0), (0.8315, -0.5556, 1.0), (0.7071, -0.7071, -1.0), (0.7071, -0.7071, 1.0), (0.5556, -0.8315, -1.0), (0.5556, -0.8315, 1.0), (0.3827, -0.9239, -1.0), (0.3827, -0.9239, 1.0), (0.1951, -0.9808, -1.0), (0.1951, -0.9808, 1.0), (-3.258e-07, -1.0, -1.0), (-3.258e-07, -1.0, 1.0), (-0.1951, -0.9808, -1.0), (-0.1951, -0.9808, 1.0), (-0.3827, -0.9239, -1.0), (-0.3827, -0.9239, 1.0), (-0.5556, -0.8315, -1.0), (-0.5556, -0.8315, 1.0), (-0.7071, -0.7071, -1.0), (-0.7071, -0.7071, 1.0), (-0.8315, -0.5556, -1.0), (-0.8315, -0.5556, 1.0), (-0.9239, -0.3827, -1.0), (-0.9239, -0.3827, 1.0), (-0.9808, -0.1951, -1.0), (-0.9808, -0.1951, 1.0), (-1.0, 9.656e-07, -1.0), (-1.0, 9.656e-07, 1.0), (-0.9808, 0.1951, -1.0), (-0.9808, 0.1951, 1.0), (-0.9239, 0.3827, -1.0), (-0.9239, 0.3827, 1.0), (-0.8315, 0.5556, -1.0), (-0.8315, 0.5556, 1.0), (-0.7071, 0.7071, -1.0), (-0.7071, 0.7071, 1.0), (-0.5556, 0.8315, -1.0), (-0.5556, 0.8315, 1.0), (-0.3827, 0.9239, -1.0), (-0.3827, 0.9239, 1.0), (-0.1951, 0.9808, -1.0), (-0.1951, 0.9808, 1.0)], [], [(0, 1, 3, 2), (2, 3, 5, 4), (4, 5, 7, 6), (6, 7, 9, 8), (8, 9, 11, 10), (10, 11, 13, 12), (12, 13, 15, 14), (14, 15, 17, 16), (16, 17, 19, 18), (18, 19, 21, 20), (20, 21, 23, 22), (22, 23, 25, 24), (24, 25, 27, 26), (26, 27, 29, 28), (28, 29, 31, 30), (30, 31, 33, 32), (32, 33, 35, 34), (34, 35, 37, 36), (36, 37, 39, 38), (38, 39, 41, 40), (40, 41, 43, 42), (42, 43, 45, 44), (44, 45, 47, 46), (46, 47, 49, 48), (48, 49, 51, 50), (50, 51, 53, 52), (52, 53, 55, 54), (54, 55, 57, 56), (56, 57, 59, 58), (58, 59, 61, 60), (3, 1, 63, 61, 59, 57, 55, 53, 51, 49, 47, 45, 43, 41, 39, 37, 35, 33, 31, 29, 27, 25, 23, 21, 19, 17, 15, 13, 11, 9, 7, 5), (60, 61, 63, 62), (62, 63, 1, 0), (0, 2, 4, 6, 8, 10, 12, 14, 16, 18, 20, 22, 24, 26, 28, 30, 32, 34, 36, 38, 40, 42, 44, 46, 48, 50, 52, 54, 56, 58, 60, 62)])
_uv = me_cylinder_003.uv_layers.new(name='UVMap')
_uv.uv.foreach_set('vector', [1.0, 0.5, 1.0, 1.0, 0.9688, 1.0, 0.9688, 0.5, 0.9688, 0.5, 0.9688, 1.0, 0.9375, 1.0, 0.9375, 0.5, 0.9375, 0.5, 0.9375, 1.0, 0.9062, 1.0, 0.9062, 0.5, 0.9062, 0.5, 0.9062, 1.0, 0.875, 1.0, 0.875, 0.5, 0.875, 0.5, 0.875, 1.0, 0.8438, 1.0, 0.8438, 0.5, 0.8438, 0.5, 0.8438, 1.0, 0.8125, 1.0, 0.8125, 0.5, 0.8125, 0.5, 0.8125, 1.0, 0.7812, 1.0, 0.7812, 0.5, 0.7812, 0.5, 0.7812, 1.0, 0.75, 1.0, 0.75, 0.5, 0.75, 0.5, 0.75, 1.0, 0.7188, 1.0, 0.7188, 0.5, 0.7188, 0.5, 0.7188, 1.0, 0.6875, 1.0, 0.6875, 0.5, 0.6875, 0.5, 0.6875, 1.0, 0.6562, 1.0, 0.6562, 0.5, 0.6562, 0.5, 0.6562, 1.0, 0.625, 1.0, 0.625, 0.5, 0.625, 0.5, 0.625, 1.0, 0.5938, 1.0, 0.5938, 0.5, 0.5938, 0.5, 0.5938, 1.0, 0.5625, 1.0, 0.5625, 0.5, 0.5625, 0.5, 0.5625, 1.0, 0.5312, 1.0, 0.5312, 0.5, 0.5312, 0.5, 0.5312, 1.0, 0.5, 1.0, 0.5, 0.5, 0.5, 0.5, 0.5, 1.0, 0.4688, 1.0, 0.4688, 0.5, 0.4688, 0.5, 0.4688, 1.0, 0.4375, 1.0, 0.4375, 0.5, 0.4375, 0.5, 0.4375, 1.0, 0.4062, 1.0, 0.4062, 0.5, 0.4062, 0.5, 0.4062, 1.0, 0.375, 1.0, 0.375, 0.5, 0.375, 0.5, 0.375, 1.0, 0.3438, 1.0, 0.3438, 0.5, 0.3438, 0.5, 0.3438, 1.0, 0.3125, 1.0, 0.3125, 0.5, 0.3125, 0.5, 0.3125, 1.0, 0.2812, 1.0, 0.2812, 0.5, 0.2812, 0.5, 0.2812, 1.0, 0.25, 1.0, 0.25, 0.5, 0.25, 0.5, 0.25, 1.0, 0.2188, 1.0, 0.2188, 0.5, 0.2188, 0.5, 0.2188, 1.0, 0.1875, 1.0, 0.1875, 0.5, 0.1875, 0.5, 0.1875, 1.0, 0.1562, 1.0, 0.1562, 0.5, 0.1562, 0.5, 0.1562, 1.0, 0.125, 1.0, 0.125, 0.5, 0.125, 0.5, 0.125, 1.0, 0.09375, 1.0, 0.09375, 0.5, 0.09375, 0.5, 0.09375, 1.0, 0.0625, 1.0, 0.0625, 0.5, 0.2968, 0.4854, 0.25, 0.49, 0.2032, 0.4854, 0.1582, 0.4717, 0.1167, 0.4496, 0.08029, 0.4197, 0.05045, 0.3833, 0.02827, 0.3418, 0.01461, 0.2968, 0.01, 0.25, 0.01461, 0.2032, 0.02827, 0.1582, 0.05045, 0.1167, 0.08029, 0.08029, 0.1167, 0.05045, 0.1582, 0.02827, 0.2032, 0.01461, 0.25, 0.01, 0.2968, 0.01461, 0.3418, 0.02827, 0.3833, 0.05045, 0.4197, 0.08029, 0.4496, 0.1167, 0.4717, 0.1582, 0.4854, 0.2032, 0.49, 0.25, 0.4854, 0.2968, 0.4717, 0.3418, 0.4496, 0.3833, 0.4197, 0.4197, 0.3833, 0.4496, 0.3418, 0.4717, 0.0625, 0.5, 0.0625, 1.0, 0.03125, 1.0, 0.03125, 0.5, 0.03125, 0.5, 0.03125, 1.0, 0.0, 1.0, 0.0, 0.5, 0.75, 0.49, 0.7968, 0.4854, 0.8418, 0.4717, 0.8833, 0.4496, 0.9197, 0.4197, 0.9496, 0.3833, 0.9717, 0.3418, 0.9854, 0.2968, 0.99, 0.25, 0.9854, 0.2032, 0.9717, 0.1582, 0.9496, 0.1167, 0.9197, 0.08029, 0.8833, 0.05045, 0.8418, 0.02827, 0.7968, 0.01461, 0.75, 0.01, 0.7032, 0.01461, 0.6582, 0.02827, 0.6167, 0.05045, 0.5803, 0.08029, 0.5504, 0.1167, 0.5283, 0.1582, 0.5146, 0.2032, 0.51, 0.25, 0.5146, 0.2968, 0.5283, 0.3418, 0.5504, 0.3833, 0.5803, 0.4197, 0.6167, 0.4496, 0.6582, 0.4717, 0.7032, 0.4854])
me_cylinder_003.materials.append(mat_dials)
me_cylinder_003.use_remesh_fix_poles = True
me_cylinder_003.use_remesh_preserve_attributes = False
me_cylinder_003.use_mirror_vertex_groups = False
me_cylinder_003.update()
me_cylinder_004 = bpy.data.meshes.new('Cylinder.004')
me_cylinder_004.from_pydata([(-6.579e-08, 0.05325, -0.4616), (0.0, 1.0, 1.0), (0.01481, 0.05179, -0.4616), (0.1951, 0.9808, 1.0), (0.02906, 0.04747, -0.4616), (0.3827, 0.9239, 1.0), (0.04219, 0.04045, -0.4616), (0.5556, 0.8315, 1.0), (0.05369, 0.03101, -0.4616), (0.7071, 0.7071, 1.0), (0.06314, 0.0195, -0.4616), (0.8315, 0.5556, 1.0), (0.07015, 0.006377, -0.4616), (0.9239, 0.3827, 1.0), (0.07447, -0.007868, -0.4616), (0.9808, 0.1951, 1.0), (0.07593, -0.02268, -0.4616), (1.0, 7.55e-08, 1.0), (0.07447, -0.0375, -0.4616), (0.9808, -0.1951, 1.0), (0.07015, -0.05174, -0.4616), (0.9239, -0.3827, 1.0), (0.06314, -0.06487, -0.4616), (0.8315, -0.5556, 1.0), (0.05369, -0.07637, -0.4616), (0.7071, -0.7071, 1.0), (0.04219, -0.08582, -0.4616), (0.5556, -0.8315, 1.0), (0.02906, -0.09283, -0.4616), (0.3827, -0.9239, 1.0), (0.01481, -0.09716, -0.4616), (0.1951, -0.9808, 1.0), (2.444e-07, -0.09861, -0.4616), (-3.258e-07, -1.0, 1.0), (-0.01481, -0.09716, -0.4616), (-0.1951, -0.9808, 1.0), (-0.02906, -0.09283, -0.4616), (-0.3827, -0.9239, 1.0), (-0.04219, -0.08582, -0.4616), (-0.5556, -0.8315, 1.0), (-0.05369, -0.07637, -0.4616), (-0.7071, -0.7071, 1.0), (-0.06314, -0.06487, -0.4616), (-0.8315, -0.5556, 1.0), (-0.07015, -0.05174, -0.4616), (-0.9239, -0.3827, 1.0), (-0.07447, -0.0375, -0.4616), (-0.9808, -0.1951, 1.0), (-0.07593, -0.02268, -0.4616), (-1.0, 9.656e-07, 1.0), (-0.07447, -0.007868, -0.4616), (-0.9808, 0.1951, 1.0), (-0.07015, 0.006377, -0.4616), (-0.9239, 0.3827, 1.0), (-0.06314, 0.0195, -0.4616), (-0.8315, 0.5556, 1.0), (-0.05369, 0.03101, -0.4616), (-0.7071, 0.7071, 1.0), (-0.04219, 0.04045, -0.4616), (-0.5556, 0.8315, 1.0), (-0.02906, 0.04747, -0.4616), (-0.3827, 0.9239, 1.0), (-0.01481, 0.05179, -0.4616), (-0.1951, 0.9808, 1.0), (0.0, 1.0, -1.0), (0.1951, 0.9808, -1.0), (0.3827, 0.9239, -1.0), (0.5556, 0.8315, -1.0), (0.7071, 0.7071, -1.0), (0.8315, 0.5556, -1.0), (0.9239, 0.3827, -1.0), (0.9808, 0.1951, -1.0), (1.0, 7.55e-08, -1.0), (0.9808, -0.1951, -1.0), (0.9239, -0.3827, -1.0), (0.8315, -0.5556, -1.0), (0.7071, -0.7071, -1.0), (0.5556, -0.8315, -1.0), (0.3827, -0.9239, -1.0), (0.1951, -0.9808, -1.0), (-3.258e-07, -1.0, -1.0), (-0.1951, -0.9808, -1.0), (-0.3827, -0.9239, -1.0), (-0.5556, -0.8315, -1.0), (-0.7071, -0.7071, -1.0), (-0.8315, -0.5556, -1.0), (-0.9239, -0.3827, -1.0), (-0.9808, -0.1951, -1.0), (-1.0, 9.656e-07, -1.0), (-0.9808, 0.1951, -1.0), (-0.9239, 0.3827, -1.0), (-0.8315, 0.5556, -1.0), (-0.7071, 0.7071, -1.0), (-0.5556, 0.8315, -1.0), (-0.3827, 0.9239, -1.0), (-0.1951, 0.9808, -1.0), (-3.305e-07, 0.1345, 0.1365), (0.02624, 0.1319, 0.1365), (0.05147, 0.1242, 0.1365), (0.07472, 0.1118, 0.1365), (0.0951, 0.0951, 0.1365), (0.1118, 0.07472, 0.1365), (0.1242, 0.05147, 0.1365), (0.1319, 0.02624, 0.1365), (0.1345, -4.107e-08, 0.1365), (0.1319, -0.02624, 0.1365), (0.1242, -0.05147, 0.1365), (0.1118, -0.07472, 0.1365), (0.0951, -0.0951, 0.1365), (0.07472, -0.1118, 0.1365), (0.05147, -0.1242, 0.1365), (0.02624, -0.1319, 0.1365), (-6.017e-08, -0.1345, 0.1365), (-0.02624, -0.1319, 0.1365), (-0.05147, -0.1242, 0.1365), (-0.07472, -0.1118, 0.1365), (-0.0951, -0.0951, 0.1365), (-0.1118, -0.07472, 0.1365), (-0.1242, -0.05147, 0.1365), (-0.1319, -0.02624, 0.1365), (-0.1345, 1.913e-07, 0.1365), (-0.1319, 0.02624, 0.1365), (-0.1242, 0.05147, 0.1365), (-0.1118, 0.07472, 0.1365), (-0.0951, 0.0951, 0.1365), (-0.07472, 0.1118, 0.1365), (-0.05147, 0.1242, 0.1365), (-0.02624, 0.1319, 0.1365)], [], [(64, 1, 3, 65), (65, 3, 5, 66), (66, 5, 7, 67), (67, 7, 9, 68), (68, 9, 11, 69), (69, 11, 13, 70), (70, 13, 15, 71), (71, 15, 17, 72), (72, 17, 19, 73), (73, 19, 21, 74), (74, 21, 23, 75), (75, 23, 25, 76), (76, 25, 27, 77), (77, 27, 29, 78), (78, 29, 31, 79), (79, 31, 33, 80), (80, 33, 35, 81), (81, 35, 37, 82), (82, 37, 39, 83), (83, 39, 41, 84), (84, 41, 43, 85), (85, 43, 45, 86), (86, 45, 47, 87), (87, 47, 49, 88), (88, 49, 51, 89), (89, 51, 53, 90), (90, 53, 55, 91), (91, 55, 57, 92), (92, 57, 59, 93), (93, 59, 61, 94), (3, 1, 63, 61, 59, 57, 55, 53, 51, 49, 47, 45, 43, 41, 39, 37, 35, 33, 31, 29, 27, 25, 23, 21, 19, 17, 15, 13, 11, 9, 7, 5), (94, 61, 63, 95), (95, 63, 1, 64), (0, 2, 4, 6, 8, 10, 12, 14, 16, 18, 20, 22, 24, 26, 28, 30, 32, 34, 36, 38, 40, 42, 44, 46, 48, 50, 52, 54, 56, 58, 60, 62), (97, 96, 64, 65), (98, 97, 65, 66), (99, 98, 66, 67), (100, 99, 67, 68), (101, 100, 68, 69), (102, 101, 69, 70), (103, 102, 70, 71), (104, 103, 71, 72), (105, 104, 72, 73), (106, 105, 73, 74), (107, 106, 74, 75), (108, 107, 75, 76), (109, 108, 76, 77), (110, 109, 77, 78), (111, 110, 78, 79), (112, 111, 79, 80), (113, 112, 80, 81), (114, 113, 81, 82), (115, 114, 82, 83), (116, 115, 83, 84), (117, 116, 84, 85), (118, 117, 85, 86), (119, 118, 86, 87), (120, 119, 87, 88), (121, 120, 88, 89), (122, 121, 89, 90), (123, 122, 90, 91), (124, 123, 91, 92), (125, 124, 92, 93), (126, 125, 93, 94), (127, 126, 94, 95), (96, 127, 95, 64), (2, 0, 96, 97), (4, 2, 97, 98), (6, 4, 98, 99), (8, 6, 99, 100), (10, 8, 100, 101), (12, 10, 101, 102), (14, 12, 102, 103), (16, 14, 103, 104), (18, 16, 104, 105), (20, 18, 105, 106), (22, 20, 106, 107), (24, 22, 107, 108), (26, 24, 108, 109), (28, 26, 109, 110), (30, 28, 110, 111), (32, 30, 111, 112), (34, 32, 112, 113), (36, 34, 113, 114), (38, 36, 114, 115), (40, 38, 115, 116), (42, 40, 116, 117), (44, 42, 117, 118), (46, 44, 118, 119), (48, 46, 119, 120), (50, 48, 120, 121), (52, 50, 121, 122), (54, 52, 122, 123), (56, 54, 123, 124), (58, 56, 124, 125), (60, 58, 125, 126), (62, 60, 126, 127), (0, 62, 127, 96)])
_uv = me_cylinder_004.uv_layers.new(name='UVMap')
_uv.uv.foreach_set('vector', [1.0, 0.5, 1.0, 1.0, 0.9688, 1.0, 0.9688, 0.5, 0.9688, 0.5, 0.9688, 1.0, 0.9375, 1.0, 0.9375, 0.5, 0.9375, 0.5, 0.9375, 1.0, 0.9062, 1.0, 0.9062, 0.5, 0.9062, 0.5, 0.9062, 1.0, 0.875, 1.0, 0.875, 0.5, 0.875, 0.5, 0.875, 1.0, 0.8438, 1.0, 0.8438, 0.5, 0.8438, 0.5, 0.8438, 1.0, 0.8125, 1.0, 0.8125, 0.5, 0.8125, 0.5, 0.8125, 1.0, 0.7812, 1.0, 0.7812, 0.5, 0.7812, 0.5, 0.7812, 1.0, 0.75, 1.0, 0.75, 0.5, 0.75, 0.5, 0.75, 1.0, 0.7188, 1.0, 0.7188, 0.5, 0.7188, 0.5, 0.7188, 1.0, 0.6875, 1.0, 0.6875, 0.5, 0.6875, 0.5, 0.6875, 1.0, 0.6562, 1.0, 0.6562, 0.5, 0.6562, 0.5, 0.6562, 1.0, 0.625, 1.0, 0.625, 0.5, 0.625, 0.5, 0.625, 1.0, 0.5938, 1.0, 0.5938, 0.5, 0.5938, 0.5, 0.5938, 1.0, 0.5625, 1.0, 0.5625, 0.5, 0.5625, 0.5, 0.5625, 1.0, 0.5312, 1.0, 0.5312, 0.5, 0.5312, 0.5, 0.5312, 1.0, 0.5, 1.0, 0.5, 0.5, 0.5, 0.5, 0.5, 1.0, 0.4688, 1.0, 0.4688, 0.5, 0.4688, 0.5, 0.4688, 1.0, 0.4375, 1.0, 0.4375, 0.5, 0.4375, 0.5, 0.4375, 1.0, 0.4062, 1.0, 0.4062, 0.5, 0.4062, 0.5, 0.4062, 1.0, 0.375, 1.0, 0.375, 0.5, 0.375, 0.5, 0.375, 1.0, 0.3438, 1.0, 0.3438, 0.5, 0.3438, 0.5, 0.3438, 1.0, 0.3125, 1.0, 0.3125, 0.5, 0.3125, 0.5, 0.3125, 1.0, 0.2812, 1.0, 0.2812, 0.5, 0.2812, 0.5, 0.2812, 1.0, 0.25, 1.0, 0.25, 0.5, 0.25, 0.5, 0.25, 1.0, 0.2188, 1.0, 0.2188, 0.5, 0.2188, 0.5, 0.2188, 1.0, 0.1875, 1.0, 0.1875, 0.5, 0.1875, 0.5, 0.1875, 1.0, 0.1562, 1.0, 0.1562, 0.5, 0.1562, 0.5, 0.1562, 1.0, 0.125, 1.0, 0.125, 0.5, 0.125, 0.5, 0.125, 1.0, 0.09375, 1.0, 0.09375, 0.5, 0.09375, 0.5, 0.09375, 1.0, 0.0625, 1.0, 0.0625, 0.5, 0.2968, 0.4854, 0.25, 0.49, 0.2032, 0.4854, 0.1582, 0.4717, 0.1167, 0.4496, 0.08029, 0.4197, 0.05045, 0.3833, 0.02827, 0.3418, 0.01461, 0.2968, 0.01, 0.25, 0.01461, 0.2032, 0.02827, 0.1582, 0.05045, 0.1167, 0.08029, 0.08029, 0.1167, 0.05045, 0.1582, 0.02827, 0.2032, 0.01461, 0.25, 0.01, 0.2968, 0.01461, 0.3418, 0.02827, 0.3833, 0.05045, 0.4197, 0.08029, 0.4496, 0.1167, 0.4717, 0.1582, 0.4854, 0.2032, 0.49, 0.25, 0.4854, 0.2968, 0.4717, 0.3418, 0.4496, 0.3833, 0.4197, 0.4197, 0.3833, 0.4496, 0.3418, 0.4717, 0.0625, 0.5, 0.0625, 1.0, 0.03125, 1.0, 0.03125, 0.5, 0.03125, 0.5, 0.03125, 1.0, 0.0, 1.0, 0.0, 0.5, 0.75, 0.2738, 0.7546, 0.2733, 0.7591, 0.272, 0.7632, 0.2698, 0.7668, 0.2668, 0.7698, 0.2632, 0.772, 0.2591, 0.7733, 0.2546, 0.7738, 0.25, 0.7733, 0.2454, 0.772, 0.2409, 0.7698, 0.2368, 0.7668, 0.2332, 0.7632, 0.2302, 0.7591, 0.228, 0.7546, 0.2267, 0.75, 0.2262, 0.7454, 0.2267, 0.7409, 0.228, 0.7368, 0.2302, 0.7332, 0.2332, 0.7302, 0.2368, 0.728, 0.2409, 0.7267, 0.2454, 0.7262, 0.25, 0.7267, 0.2546, 0.728, 0.2591, 0.7302, 0.2632, 0.7332, 0.2668, 0.7368, 0.2698, 0.7409, 0.272, 0.7454, 0.2733, 0.7563, 0.2817, 0.75, 0.2823, 0.75, 0.49, 0.7968, 0.4854, 0.7624, 0.2798, 0.7563, 0.2817, 0.7968, 0.4854, 0.8418, 0.4717, 0.7679, 0.2768, 0.7624, 0.2798, 0.8418, 0.4717, 0.8833, 0.4496, 0.7728, 0.2728, 0.7679, 0.2768, 0.8833, 0.4496, 0.9197, 0.4197, 0.7768, 0.2679, 0.7728, 0.2728, 0.9197, 0.4197, 0.9496, 0.3833, 0.7798, 0.2624, 0.7768, 0.2679, 0.9496, 0.3833, 0.9717, 0.3418, 0.7817, 0.2563, 0.7798, 0.2624, 0.9717, 0.3418, 0.9854, 0.2968, 0.7823, 0.25, 0.7817, 0.2563, 0.9854, 0.2968, 0.99, 0.25, 0.7817, 0.2437, 0.7823, 0.25, 0.99, 0.25, 0.9854, 0.2032, 0.7798, 0.2376, 0.7817, 0.2437, 0.9854, 0.2032, 0.9717, 0.1582, 0.7768, 0.2321, 0.7798, 0.2376, 0.9717, 0.1582, 0.9496, 0.1167, 0.7728, 0.2272, 0.7768, 0.2321, 0.9496, 0.1167, 0.9197, 0.08029, 0.7679, 0.2232, 0.7728, 0.2272, 0.9197, 0.08029, 0.8833, 0.05045, 0.7624, 0.2202, 0.7679, 0.2232, 0.8833, 0.05045, 0.8418, 0.02827, 0.7563, 0.2183, 0.7624, 0.2202, 0.8418, 0.02827, 0.7968, 0.01461, 0.75, 0.2177, 0.7563, 0.2183, 0.7968, 0.01461, 0.75, 0.01, 0.7437, 0.2183, 0.75, 0.2177, 0.75, 0.01, 0.7032, 0.01461, 0.7376, 0.2202, 0.7437, 0.2183, 0.7032, 0.01461, 0.6582, 0.02827, 0.7321, 0.2232, 0.7376, 0.2202, 0.6582, 0.02827, 0.6167, 0.05045, 0.7272, 0.2272, 0.7321, 0.2232, 0.6167, 0.05045, 0.5803, 0.08029, 0.7232, 0.2321, 0.7272, 0.2272, 0.5803, 0.08029, 0.5504, 0.1167, 0.7202, 0.2376, 0.7232, 0.2321, 0.5504, 0.1167, 0.5283, 0.1582, 0.7183, 0.2437, 0.7202, 0.2376, 0.5283, 0.1582, 0.5146, 0.2032, 0.7177, 0.25, 0.7183, 0.2437, 0.5146, 0.2032, 0.51, 0.25, 0.7183, 0.2563, 0.7177, 0.25, 0.51, 0.25, 0.5146, 0.2968, 0.7202, 0.2624, 0.7183, 0.2563, 0.5146, 0.2968, 0.5283, 0.3418, 0.7232, 0.2679, 0.7202, 0.2624, 0.5283, 0.3418, 0.5504, 0.3833, 0.7272, 0.2728, 0.7232, 0.2679, 0.5504, 0.3833, 0.5803, 0.4197, 0.7321, 0.2768, 0.7272, 0.2728, 0.5803, 0.4197, 0.6167, 0.4496, 0.7376, 0.2798, 0.7321, 0.2768, 0.6167, 0.4496, 0.6582, 0.4717, 0.7437, 0.2817, 0.7376, 0.2798, 0.6582, 0.4717, 0.7032, 0.4854, 0.75, 0.2823, 0.7437, 0.2817, 0.7032, 0.4854, 0.75, 0.49, 0.7546, 0.2733, 0.75, 0.2738, 0.75, 0.2823, 0.7563, 0.2817, 0.7591, 0.272, 0.7546, 0.2733, 0.7563, 0.2817, 0.7624, 0.2798, 0.7632, 0.2698, 0.7591, 0.272, 0.7624, 0.2798, 0.7679, 0.2768, 0.7668, 0.2668, 0.7632, 0.2698, 0.7679, 0.2768, 0.7728, 0.2728, 0.7698, 0.2632, 0.7668, 0.2668, 0.7728, 0.2728, 0.7768, 0.2679, 0.772, 0.2591, 0.7698, 0.2632, 0.7768, 0.2679, 0.7798, 0.2624, 0.7733, 0.2546, 0.772, 0.2591, 0.7798, 0.2624, 0.7817, 0.2563, 0.7738, 0.25, 0.7733, 0.2546, 0.7817, 0.2563, 0.7823, 0.25, 0.7733, 0.2454, 0.7738, 0.25, 0.7823, 0.25, 0.7817, 0.2437, 0.772, 0.2409, 0.7733, 0.2454, 0.7817, 0.2437, 0.7798, 0.2376, 0.7698, 0.2368, 0.772, 0.2409, 0.7798, 0.2376, 0.7768, 0.2321, 0.7668, 0.2332, 0.7698, 0.2368, 0.7768, 0.2321, 0.7728, 0.2272, 0.7632, 0.2302, 0.7668, 0.2332, 0.7728, 0.2272, 0.7679, 0.2232, 0.7591, 0.228, 0.7632, 0.2302, 0.7679, 0.2232, 0.7624, 0.2202, 0.7546, 0.2267, 0.7591, 0.228, 0.7624, 0.2202, 0.7563, 0.2183, 0.75, 0.2262, 0.7546, 0.2267, 0.7563, 0.2183, 0.75, 0.2177, 0.7454, 0.2267, 0.75, 0.2262, 0.75, 0.2177, 0.7437, 0.2183, 0.7409, 0.228, 0.7454, 0.2267, 0.7437, 0.2183, 0.7376, 0.2202, 0.7368, 0.2302, 0.7409, 0.228, 0.7376, 0.2202, 0.7321, 0.2232, 0.7332, 0.2332, 0.7368, 0.2302, 0.7321, 0.2232, 0.7272, 0.2272, 0.7302, 0.2368, 0.7332, 0.2332, 0.7272, 0.2272, 0.7232, 0.2321, 0.728, 0.2409, 0.7302, 0.2368, 0.7232, 0.2321, 0.7202, 0.2376, 0.7267, 0.2454, 0.728, 0.2409, 0.7202, 0.2376, 0.7183, 0.2437, 0.7262, 0.25, 0.7267, 0.2454, 0.7183, 0.2437, 0.7177, 0.25, 0.7267, 0.2546, 0.7262, 0.25, 0.7177, 0.25, 0.7183, 0.2563, 0.728, 0.2591, 0.7267, 0.2546, 0.7183, 0.2563, 0.7202, 0.2624, 0.7302, 0.2632, 0.728, 0.2591, 0.7202, 0.2624, 0.7232, 0.2679, 0.7332, 0.2668, 0.7302, 0.2632, 0.7232, 0.2679, 0.7272, 0.2728, 0.7368, 0.2698, 0.7332, 0.2668, 0.7272, 0.2728, 0.7321, 0.2768, 0.7409, 0.272, 0.7368, 0.2698, 0.7321, 0.2768, 0.7376, 0.2798, 0.7454, 0.2733, 0.7409, 0.272, 0.7376, 0.2798, 0.7437, 0.2817, 0.75, 0.2738, 0.7454, 0.2733, 0.7437, 0.2817, 0.75, 0.2823])
me_cylinder_004.materials.append(mat_speaker)
me_cylinder_004.use_remesh_fix_poles = True
me_cylinder_004.use_remesh_preserve_attributes = False
me_cylinder_004.use_mirror_vertex_groups = False
me_cylinder_004.update()
me_cylinder_005 = bpy.data.meshes.new('Cylinder.005')
me_cylinder_005.from_pydata([(-6.579e-08, 0.05325, -0.4616), (0.0, 1.0, 1.0), (0.01481, 0.05179, -0.4616), (0.1951, 0.9808, 1.0), (0.02906, 0.04747, -0.4616), (0.3827, 0.9239, 1.0), (0.04219, 0.04045, -0.4616), (0.5556, 0.8315, 1.0), (0.05369, 0.03101, -0.4616), (0.7071, 0.7071, 1.0), (0.06314, 0.0195, -0.4616), (0.8315, 0.5556, 1.0), (0.07015, 0.006377, -0.4616), (0.9239, 0.3827, 1.0), (0.07447, -0.007868, -0.4616), (0.9808, 0.1951, 1.0), (0.07593, -0.02268, -0.4616), (1.0, 7.55e-08, 1.0), (0.07447, -0.0375, -0.4616), (0.9808, -0.1951, 1.0), (0.07015, -0.05174, -0.4616), (0.9239, -0.3827, 1.0), (0.06314, -0.06487, -0.4616), (0.8315, -0.5556, 1.0), (0.05369, -0.07637, -0.4616), (0.7071, -0.7071, 1.0), (0.04219, -0.08582, -0.4616), (0.5556, -0.8315, 1.0), (0.02906, -0.09283, -0.4616), (0.3827, -0.9239, 1.0), (0.01481, -0.09716, -0.4616), (0.1951, -0.9808, 1.0), (2.444e-07, -0.09861, -0.4616), (-3.258e-07, -1.0, 1.0), (-0.01481, -0.09716, -0.4616), (-0.1951, -0.9808, 1.0), (-0.02906, -0.09283, -0.4616), (-0.3827, -0.9239, 1.0), (-0.04219, -0.08582, -0.4616), (-0.5556, -0.8315, 1.0), (-0.05369, -0.07637, -0.4616), (-0.7071, -0.7071, 1.0), (-0.06314, -0.06487, -0.4616), (-0.8315, -0.5556, 1.0), (-0.07015, -0.05174, -0.4616), (-0.9239, -0.3827, 1.0), (-0.07447, -0.0375, -0.4616), (-0.9808, -0.1951, 1.0), (-0.07593, -0.02268, -0.4616), (-1.0, 9.656e-07, 1.0), (-0.07447, -0.007868, -0.4616), (-0.9808, 0.1951, 1.0), (-0.07015, 0.006377, -0.4616), (-0.9239, 0.3827, 1.0), (-0.06314, 0.0195, -0.4616), (-0.8315, 0.5556, 1.0), (-0.05369, 0.03101, -0.4616), (-0.7071, 0.7071, 1.0), (-0.04219, 0.04045, -0.4616), (-0.5556, 0.8315, 1.0), (-0.02906, 0.04747, -0.4616), (-0.3827, 0.9239, 1.0), (-0.01481, 0.05179, -0.4616), (-0.1951, 0.9808, 1.0), (0.0, 1.0, -1.0), (0.1951, 0.9808, -1.0), (0.3827, 0.9239, -1.0), (0.5556, 0.8315, -1.0), (0.7071, 0.7071, -1.0), (0.8315, 0.5556, -1.0), (0.9239, 0.3827, -1.0), (0.9808, 0.1951, -1.0), (1.0, 7.55e-08, -1.0), (0.9808, -0.1951, -1.0), (0.9239, -0.3827, -1.0), (0.8315, -0.5556, -1.0), (0.7071, -0.7071, -1.0), (0.5556, -0.8315, -1.0), (0.3827, -0.9239, -1.0), (0.1951, -0.9808, -1.0), (-3.258e-07, -1.0, -1.0), (-0.1951, -0.9808, -1.0), (-0.3827, -0.9239, -1.0), (-0.5556, -0.8315, -1.0), (-0.7071, -0.7071, -1.0), (-0.8315, -0.5556, -1.0), (-0.9239, -0.3827, -1.0), (-0.9808, -0.1951, -1.0), (-1.0, 9.656e-07, -1.0), (-0.9808, 0.1951, -1.0), (-0.9239, 0.3827, -1.0), (-0.8315, 0.5556, -1.0), (-0.7071, 0.7071, -1.0), (-0.5556, 0.8315, -1.0), (-0.3827, 0.9239, -1.0), (-0.1951, 0.9808, -1.0), (-3.305e-07, 0.1345, 0.1365), (0.02624, 0.1319, 0.1365), (0.05147, 0.1242, 0.1365), (0.07472, 0.1118, 0.1365), (0.0951, 0.0951, 0.1365), (0.1118, 0.07472, 0.1365), (0.1242, 0.05147, 0.1365), (0.1319, 0.02624, 0.1365), (0.1345, -4.107e-08, 0.1365), (0.1319, -0.02624, 0.1365), (0.1242, -0.05147, 0.1365), (0.1118, -0.07472, 0.1365), (0.0951, -0.0951, 0.1365), (0.07472, -0.1118, 0.1365), (0.05147, -0.1242, 0.1365), (0.02624, -0.1319, 0.1365), (-6.017e-08, -0.1345, 0.1365), (-0.02624, -0.1319, 0.1365), (-0.05147, -0.1242, 0.1365), (-0.07472, -0.1118, 0.1365), (-0.0951, -0.0951, 0.1365), (-0.1118, -0.07472, 0.1365), (-0.1242, -0.05147, 0.1365), (-0.1319, -0.02624, 0.1365), (-0.1345, 1.913e-07, 0.1365), (-0.1319, 0.02624, 0.1365), (-0.1242, 0.05147, 0.1365), (-0.1118, 0.07472, 0.1365), (-0.0951, 0.0951, 0.1365), (-0.07472, 0.1118, 0.1365), (-0.05147, 0.1242, 0.1365), (-0.02624, 0.1319, 0.1365)], [], [(64, 1, 3, 65), (65, 3, 5, 66), (66, 5, 7, 67), (67, 7, 9, 68), (68, 9, 11, 69), (69, 11, 13, 70), (70, 13, 15, 71), (71, 15, 17, 72), (72, 17, 19, 73), (73, 19, 21, 74), (74, 21, 23, 75), (75, 23, 25, 76), (76, 25, 27, 77), (77, 27, 29, 78), (78, 29, 31, 79), (79, 31, 33, 80), (80, 33, 35, 81), (81, 35, 37, 82), (82, 37, 39, 83), (83, 39, 41, 84), (84, 41, 43, 85), (85, 43, 45, 86), (86, 45, 47, 87), (87, 47, 49, 88), (88, 49, 51, 89), (89, 51, 53, 90), (90, 53, 55, 91), (91, 55, 57, 92), (92, 57, 59, 93), (93, 59, 61, 94), (3, 1, 63, 61, 59, 57, 55, 53, 51, 49, 47, 45, 43, 41, 39, 37, 35, 33, 31, 29, 27, 25, 23, 21, 19, 17, 15, 13, 11, 9, 7, 5), (94, 61, 63, 95), (95, 63, 1, 64), (0, 2, 4, 6, 8, 10, 12, 14, 16, 18, 20, 22, 24, 26, 28, 30, 32, 34, 36, 38, 40, 42, 44, 46, 48, 50, 52, 54, 56, 58, 60, 62), (97, 96, 64, 65), (98, 97, 65, 66), (99, 98, 66, 67), (100, 99, 67, 68), (101, 100, 68, 69), (102, 101, 69, 70), (103, 102, 70, 71), (104, 103, 71, 72), (105, 104, 72, 73), (106, 105, 73, 74), (107, 106, 74, 75), (108, 107, 75, 76), (109, 108, 76, 77), (110, 109, 77, 78), (111, 110, 78, 79), (112, 111, 79, 80), (113, 112, 80, 81), (114, 113, 81, 82), (115, 114, 82, 83), (116, 115, 83, 84), (117, 116, 84, 85), (118, 117, 85, 86), (119, 118, 86, 87), (120, 119, 87, 88), (121, 120, 88, 89), (122, 121, 89, 90), (123, 122, 90, 91), (124, 123, 91, 92), (125, 124, 92, 93), (126, 125, 93, 94), (127, 126, 94, 95), (96, 127, 95, 64), (2, 0, 96, 97), (4, 2, 97, 98), (6, 4, 98, 99), (8, 6, 99, 100), (10, 8, 100, 101), (12, 10, 101, 102), (14, 12, 102, 103), (16, 14, 103, 104), (18, 16, 104, 105), (20, 18, 105, 106), (22, 20, 106, 107), (24, 22, 107, 108), (26, 24, 108, 109), (28, 26, 109, 110), (30, 28, 110, 111), (32, 30, 111, 112), (34, 32, 112, 113), (36, 34, 113, 114), (38, 36, 114, 115), (40, 38, 115, 116), (42, 40, 116, 117), (44, 42, 117, 118), (46, 44, 118, 119), (48, 46, 119, 120), (50, 48, 120, 121), (52, 50, 121, 122), (54, 52, 122, 123), (56, 54, 123, 124), (58, 56, 124, 125), (60, 58, 125, 126), (62, 60, 126, 127), (0, 62, 127, 96)])
_uv = me_cylinder_005.uv_layers.new(name='UVMap')
_uv.uv.foreach_set('vector', [1.0, 0.5, 1.0, 1.0, 0.9688, 1.0, 0.9688, 0.5, 0.9688, 0.5, 0.9688, 1.0, 0.9375, 1.0, 0.9375, 0.5, 0.9375, 0.5, 0.9375, 1.0, 0.9062, 1.0, 0.9062, 0.5, 0.9062, 0.5, 0.9062, 1.0, 0.875, 1.0, 0.875, 0.5, 0.875, 0.5, 0.875, 1.0, 0.8438, 1.0, 0.8438, 0.5, 0.8438, 0.5, 0.8438, 1.0, 0.8125, 1.0, 0.8125, 0.5, 0.8125, 0.5, 0.8125, 1.0, 0.7812, 1.0, 0.7812, 0.5, 0.7812, 0.5, 0.7812, 1.0, 0.75, 1.0, 0.75, 0.5, 0.75, 0.5, 0.75, 1.0, 0.7188, 1.0, 0.7188, 0.5, 0.7188, 0.5, 0.7188, 1.0, 0.6875, 1.0, 0.6875, 0.5, 0.6875, 0.5, 0.6875, 1.0, 0.6562, 1.0, 0.6562, 0.5, 0.6562, 0.5, 0.6562, 1.0, 0.625, 1.0, 0.625, 0.5, 0.625, 0.5, 0.625, 1.0, 0.5938, 1.0, 0.5938, 0.5, 0.5938, 0.5, 0.5938, 1.0, 0.5625, 1.0, 0.5625, 0.5, 0.5625, 0.5, 0.5625, 1.0, 0.5312, 1.0, 0.5312, 0.5, 0.5312, 0.5, 0.5312, 1.0, 0.5, 1.0, 0.5, 0.5, 0.5, 0.5, 0.5, 1.0, 0.4688, 1.0, 0.4688, 0.5, 0.4688, 0.5, 0.4688, 1.0, 0.4375, 1.0, 0.4375, 0.5, 0.4375, 0.5, 0.4375, 1.0, 0.4062, 1.0, 0.4062, 0.5, 0.4062, 0.5, 0.4062, 1.0, 0.375, 1.0, 0.375, 0.5, 0.375, 0.5, 0.375, 1.0, 0.3438, 1.0, 0.3438, 0.5, 0.3438, 0.5, 0.3438, 1.0, 0.3125, 1.0, 0.3125, 0.5, 0.3125, 0.5, 0.3125, 1.0, 0.2812, 1.0, 0.2812, 0.5, 0.2812, 0.5, 0.2812, 1.0, 0.25, 1.0, 0.25, 0.5, 0.25, 0.5, 0.25, 1.0, 0.2188, 1.0, 0.2188, 0.5, 0.2188, 0.5, 0.2188, 1.0, 0.1875, 1.0, 0.1875, 0.5, 0.1875, 0.5, 0.1875, 1.0, 0.1562, 1.0, 0.1562, 0.5, 0.1562, 0.5, 0.1562, 1.0, 0.125, 1.0, 0.125, 0.5, 0.125, 0.5, 0.125, 1.0, 0.09375, 1.0, 0.09375, 0.5, 0.09375, 0.5, 0.09375, 1.0, 0.0625, 1.0, 0.0625, 0.5, 0.2968, 0.4854, 0.25, 0.49, 0.2032, 0.4854, 0.1582, 0.4717, 0.1167, 0.4496, 0.08029, 0.4197, 0.05045, 0.3833, 0.02827, 0.3418, 0.01461, 0.2968, 0.01, 0.25, 0.01461, 0.2032, 0.02827, 0.1582, 0.05045, 0.1167, 0.08029, 0.08029, 0.1167, 0.05045, 0.1582, 0.02827, 0.2032, 0.01461, 0.25, 0.01, 0.2968, 0.01461, 0.3418, 0.02827, 0.3833, 0.05045, 0.4197, 0.08029, 0.4496, 0.1167, 0.4717, 0.1582, 0.4854, 0.2032, 0.49, 0.25, 0.4854, 0.2968, 0.4717, 0.3418, 0.4496, 0.3833, 0.4197, 0.4197, 0.3833, 0.4496, 0.3418, 0.4717, 0.0625, 0.5, 0.0625, 1.0, 0.03125, 1.0, 0.03125, 0.5, 0.03125, 0.5, 0.03125, 1.0, 0.0, 1.0, 0.0, 0.5, 0.75, 0.2738, 0.7546, 0.2733, 0.7591, 0.272, 0.7632, 0.2698, 0.7668, 0.2668, 0.7698, 0.2632, 0.772, 0.2591, 0.7733, 0.2546, 0.7738, 0.25, 0.7733, 0.2454, 0.772, 0.2409, 0.7698, 0.2368, 0.7668, 0.2332, 0.7632, 0.2302, 0.7591, 0.228, 0.7546, 0.2267, 0.75, 0.2262, 0.7454, 0.2267, 0.7409, 0.228, 0.7368, 0.2302, 0.7332, 0.2332, 0.7302, 0.2368, 0.728, 0.2409, 0.7267, 0.2454, 0.7262, 0.25, 0.7267, 0.2546, 0.728, 0.2591, 0.7302, 0.2632, 0.7332, 0.2668, 0.7368, 0.2698, 0.7409, 0.272, 0.7454, 0.2733, 0.7563, 0.2817, 0.75, 0.2823, 0.75, 0.49, 0.7968, 0.4854, 0.7624, 0.2798, 0.7563, 0.2817, 0.7968, 0.4854, 0.8418, 0.4717, 0.7679, 0.2768, 0.7624, 0.2798, 0.8418, 0.4717, 0.8833, 0.4496, 0.7728, 0.2728, 0.7679, 0.2768, 0.8833, 0.4496, 0.9197, 0.4197, 0.7768, 0.2679, 0.7728, 0.2728, 0.9197, 0.4197, 0.9496, 0.3833, 0.7798, 0.2624, 0.7768, 0.2679, 0.9496, 0.3833, 0.9717, 0.3418, 0.7817, 0.2563, 0.7798, 0.2624, 0.9717, 0.3418, 0.9854, 0.2968, 0.7823, 0.25, 0.7817, 0.2563, 0.9854, 0.2968, 0.99, 0.25, 0.7817, 0.2437, 0.7823, 0.25, 0.99, 0.25, 0.9854, 0.2032, 0.7798, 0.2376, 0.7817, 0.2437, 0.9854, 0.2032, 0.9717, 0.1582, 0.7768, 0.2321, 0.7798, 0.2376, 0.9717, 0.1582, 0.9496, 0.1167, 0.7728, 0.2272, 0.7768, 0.2321, 0.9496, 0.1167, 0.9197, 0.08029, 0.7679, 0.2232, 0.7728, 0.2272, 0.9197, 0.08029, 0.8833, 0.05045, 0.7624, 0.2202, 0.7679, 0.2232, 0.8833, 0.05045, 0.8418, 0.02827, 0.7563, 0.2183, 0.7624, 0.2202, 0.8418, 0.02827, 0.7968, 0.01461, 0.75, 0.2177, 0.7563, 0.2183, 0.7968, 0.01461, 0.75, 0.01, 0.7437, 0.2183, 0.75, 0.2177, 0.75, 0.01, 0.7032, 0.01461, 0.7376, 0.2202, 0.7437, 0.2183, 0.7032, 0.01461, 0.6582, 0.02827, 0.7321, 0.2232, 0.7376, 0.2202, 0.6582, 0.02827, 0.6167, 0.05045, 0.7272, 0.2272, 0.7321, 0.2232, 0.6167, 0.05045, 0.5803, 0.08029, 0.7232, 0.2321, 0.7272, 0.2272, 0.5803, 0.08029, 0.5504, 0.1167, 0.7202, 0.2376, 0.7232, 0.2321, 0.5504, 0.1167, 0.5283, 0.1582, 0.7183, 0.2437, 0.7202, 0.2376, 0.5283, 0.1582, 0.5146, 0.2032, 0.7177, 0.25, 0.7183, 0.2437, 0.5146, 0.2032, 0.51, 0.25, 0.7183, 0.2563, 0.7177, 0.25, 0.51, 0.25, 0.5146, 0.2968, 0.7202, 0.2624, 0.7183, 0.2563, 0.5146, 0.2968, 0.5283, 0.3418, 0.7232, 0.2679, 0.7202, 0.2624, 0.5283, 0.3418, 0.5504, 0.3833, 0.7272, 0.2728, 0.7232, 0.2679, 0.5504, 0.3833, 0.5803, 0.4197, 0.7321, 0.2768, 0.7272, 0.2728, 0.5803, 0.4197, 0.6167, 0.4496, 0.7376, 0.2798, 0.7321, 0.2768, 0.6167, 0.4496, 0.6582, 0.4717, 0.7437, 0.2817, 0.7376, 0.2798, 0.6582, 0.4717, 0.7032, 0.4854, 0.75, 0.2823, 0.7437, 0.2817, 0.7032, 0.4854, 0.75, 0.49, 0.7546, 0.2733, 0.75, 0.2738, 0.75, 0.2823, 0.7563, 0.2817, 0.7591, 0.272, 0.7546, 0.2733, 0.7563, 0.2817, 0.7624, 0.2798, 0.7632, 0.2698, 0.7591, 0.272, 0.7624, 0.2798, 0.7679, 0.2768, 0.7668, 0.2668, 0.7632, 0.2698, 0.7679, 0.2768, 0.7728, 0.2728, 0.7698, 0.2632, 0.7668, 0.2668, 0.7728, 0.2728, 0.7768, 0.2679, 0.772, 0.2591, 0.7698, 0.2632, 0.7768, 0.2679, 0.7798, 0.2624, 0.7733, 0.2546, 0.772, 0.2591, 0.7798, 0.2624, 0.7817, 0.2563, 0.7738, 0.25, 0.7733, 0.2546, 0.7817, 0.2563, 0.7823, 0.25, 0.7733, 0.2454, 0.7738, 0.25, 0.7823, 0.25, 0.7817, 0.2437, 0.772, 0.2409, 0.7733, 0.2454, 0.7817, 0.2437, 0.7798, 0.2376, 0.7698, 0.2368, 0.772, 0.2409, 0.7798, 0.2376, 0.7768, 0.2321, 0.7668, 0.2332, 0.7698, 0.2368, 0.7768, 0.2321, 0.7728, 0.2272, 0.7632, 0.2302, 0.7668, 0.2332, 0.7728, 0.2272, 0.7679, 0.2232, 0.7591, 0.228, 0.7632, 0.2302, 0.7679, 0.2232, 0.7624, 0.2202, 0.7546, 0.2267, 0.7591, 0.228, 0.7624, 0.2202, 0.7563, 0.2183, 0.75, 0.2262, 0.7546, 0.2267, 0.7563, 0.2183, 0.75, 0.2177, 0.7454, 0.2267, 0.75, 0.2262, 0.75, 0.2177, 0.7437, 0.2183, 0.7409, 0.228, 0.7454, 0.2267, 0.7437, 0.2183, 0.7376, 0.2202, 0.7368, 0.2302, 0.7409, 0.228, 0.7376, 0.2202, 0.7321, 0.2232, 0.7332, 0.2332, 0.7368, 0.2302, 0.7321, 0.2232, 0.7272, 0.2272, 0.7302, 0.2368, 0.7332, 0.2332, 0.7272, 0.2272, 0.7232, 0.2321, 0.728, 0.2409, 0.7302, 0.2368, 0.7232, 0.2321, 0.7202, 0.2376, 0.7267, 0.2454, 0.728, 0.2409, 0.7202, 0.2376, 0.7183, 0.2437, 0.7262, 0.25, 0.7267, 0.2454, 0.7183, 0.2437, 0.7177, 0.25, 0.7267, 0.2546, 0.7262, 0.25, 0.7177, 0.25, 0.7183, 0.2563, 0.728, 0.2591, 0.7267, 0.2546, 0.7183, 0.2563, 0.7202, 0.2624, 0.7302, 0.2632, 0.728, 0.2591, 0.7202, 0.2624, 0.7232, 0.2679, 0.7332, 0.2668, 0.7302, 0.2632, 0.7232, 0.2679, 0.7272, 0.2728, 0.7368, 0.2698, 0.7332, 0.2668, 0.7272, 0.2728, 0.7321, 0.2768, 0.7409, 0.272, 0.7368, 0.2698, 0.7321, 0.2768, 0.7376, 0.2798, 0.7454, 0.2733, 0.7409, 0.272, 0.7376, 0.2798, 0.7437, 0.2817, 0.75, 0.2738, 0.7454, 0.2733, 0.7437, 0.2817, 0.75, 0.2823])
me_cylinder_005.materials.append(mat_speaker)
me_cylinder_005.use_remesh_fix_poles = True
me_cylinder_005.use_remesh_preserve_attributes = False
me_cylinder_005.use_mirror_vertex_groups = False
me_cylinder_005.update()
me_cube_007 = bpy.data.meshes.new('Cube.007')
me_cube_007.from_pydata([(-1.0, -1.0, -1.0), (-1.0, -1.0, 1.0), (-1.0, 1.0, -1.0), (-1.0, 1.0, 1.0), (1.0, -1.0, -1.0), (1.0, -1.0, 1.0), (1.0, 1.0, -1.0), (1.0, 1.0, 1.0)], [], [(0, 1, 3, 2), (2, 3, 7, 6), (6, 7, 5, 4), (4, 5, 1, 0), (2, 6, 4, 0), (7, 3, 1, 5)])
_uv = me_cube_007.uv_layers.new(name='UVMap')
_uv.uv.foreach_set('vector', [0.375, 0.0, 0.625, 0.0, 0.625, 0.25, 0.375, 0.25, 0.375, 0.25, 0.625, 0.25, 0.625, 0.5, 0.375, 0.5, 0.375, 0.5, 0.625, 0.5, 0.625, 0.75, 0.375, 0.75, 0.375, 0.75, 0.625, 0.75, 0.625, 1.0, 0.375, 1.0, 0.125, 0.5, 0.375, 0.5, 0.375, 0.75, 0.125, 0.75, 0.625, 0.5, 0.875, 0.5, 0.875, 0.75, 0.625, 0.75])
me_cube_007.materials.append(mat_material)
me_cube_007.use_remesh_fix_poles = True
me_cube_007.use_remesh_preserve_attributes = False
me_cube_007.use_mirror_vertex_groups = False
me_cube_007.update()
me_cube_008 = bpy.data.meshes.new('Cube.008')
me_cube_008.from_pydata([(-1.0, -1.0, -1.0), (-1.0, -1.0, 1.0), (-1.0, 1.0, -1.0), (-1.0, 1.0, 1.0), (1.0, -1.0, -1.0), (1.0, -1.0, 1.0), (1.0, 1.0, -1.0), (1.0, 1.0, 1.0)], [], [(0, 1, 3, 2), (2, 3, 7, 6), (6, 7, 5, 4), (4, 5, 1, 0), (2, 6, 4, 0), (7, 3, 1, 5)])
_uv = me_cube_008.uv_layers.new(name='UVMap')
_uv.uv.foreach_set('vector', [0.375, 0.0, 0.625, 0.0, 0.625, 0.25, 0.375, 0.25, 0.375, 0.25, 0.625, 0.25, 0.625, 0.5, 0.375, 0.5, 0.375, 0.5, 0.625, 0.5, 0.625, 0.75, 0.375, 0.75, 0.375, 0.75, 0.625, 0.75, 0.625, 1.0, 0.375, 1.0, 0.125, 0.5, 0.375, 0.5, 0.375, 0.75, 0.125, 0.75, 0.625, 0.5, 0.875, 0.5, 0.875, 0.75, 0.625, 0.75])
me_cube_008.materials.append(mat_material)
me_cube_008.use_remesh_fix_poles = True
me_cube_008.use_remesh_preserve_attributes = False
me_cube_008.use_mirror_vertex_groups = False
me_cube_008.update()
me_cube_009 = bpy.data.meshes.new('Cube.009')
me_cube_009.from_pydata([(-1.0, -1.0, -1.0), (-1.0, -1.0, 1.0), (-1.0, 1.0, -1.0), (-1.0, 1.0, 1.0), (1.0, -1.0, -1.0), (1.0, -1.0, 1.0), (1.0, 1.0, -1.0), (1.0, 1.0, 1.0)], [], [(0, 1, 3, 2), (2, 3, 7, 6), (6, 7, 5, 4), (4, 5, 1, 0), (2, 6, 4, 0), (7, 3, 1, 5)])
_uv = me_cube_009.uv_layers.new(name='UVMap')
_uv.uv.foreach_set('vector', [0.375, 0.0, 0.625, 0.0, 0.625, 0.25, 0.375, 0.25, 0.375, 0.25, 0.625, 0.25, 0.625, 0.5, 0.375, 0.5, 0.375, 0.5, 0.625, 0.5, 0.625, 0.75, 0.375, 0.75, 0.375, 0.75, 0.625, 0.75, 0.625, 1.0, 0.375, 1.0, 0.125, 0.5, 0.375, 0.5, 0.375, 0.75, 0.125, 0.75, 0.625, 0.5, 0.875, 0.5, 0.875, 0.75, 0.625, 0.75])
me_cube_009.materials.append(mat_material)
me_cube_009.use_remesh_fix_poles = True
me_cube_009.use_remesh_preserve_attributes = False
me_cube_009.use_mirror_vertex_groups = False
me_cube_009.update()
me_cube_010 = bpy.data.meshes.new('Cube.010')
me_cube_010.from_pydata([(-1.0, -1.0, -1.0), (-1.0, -1.0, 1.0), (-1.0, 1.0, -1.0), (-1.0, 1.0, 1.0), (1.0, -1.0, -1.0), (1.0, -1.0, 1.0), (1.0, 1.0, -1.0), (1.0, 1.0, 1.0)], [], [(0, 1, 3, 2), (2, 3, 7, 6), (6, 7, 5, 4), (4, 5, 1, 0), (2, 6, 4, 0), (7, 3, 1, 5)])
_uv = me_cube_010.uv_layers.new(name='UVMap')
_uv.uv.foreach_set('vector', [0.375, 0.0, 0.625, 0.0, 0.625, 0.25, 0.375, 0.25, 0.375, 0.25, 0.625, 0.25, 0.625, 0.5, 0.375, 0.5, 0.375, 0.5, 0.625, 0.5, 0.625, 0.75, 0.375, 0.75, 0.375, 0.75, 0.625, 0.75, 0.625, 1.0, 0.375, 1.0, 0.125, 0.5, 0.375, 0.5, 0.375, 0.75, 0.125, 0.75, 0.625, 0.5, 0.875, 0.5, 0.875, 0.75, 0.625, 0.75])
me_cube_010.materials.append(mat_material)
me_cube_010.use_remesh_fix_poles = True
me_cube_010.use_remesh_preserve_attributes = False
me_cube_010.use_mirror_vertex_groups = False
me_cube_010.update()
me_cube_011 = bpy.data.meshes.new('Cube.011')
me_cube_011.from_pydata([(-1.0, -1.0, -1.0), (-1.0, -1.0, 1.0), (-1.0, 1.0, -1.0), (-1.0, 1.0, 1.0), (1.0, -1.0, -1.0), (1.0, -1.0, 1.0), (1.0, 1.0, -1.0), (1.0, 1.0, 1.0)], [], [(0, 1, 3, 2), (2, 3, 7, 6), (6, 7, 5, 4), (4, 5, 1, 0), (2, 6, 4, 0), (7, 3, 1, 5)])
_uv = me_cube_011.uv_layers.new(name='UVMap')
_uv.uv.foreach_set('vector', [0.3017, 3.381, 0.5485, 3.381, 0.5485, 1.414, 0.3017, 1.414, 0.3017, 1.414, 0.5485, 1.414, 0.5485, -0.5531, 0.3017, -0.5531, 0.3017, -0.5531, 0.5485, -0.5531, 0.5485, -2.52, 0.3017, -2.52, 0.3017, -2.52, 0.5485, -2.52, 0.5485, -4.487, 0.3017, -4.487, 0.05499, -0.5531, 0.3017, -0.5531, 0.3017, -2.52, 0.05499, -2.52, 0.5485, -0.5531, 0.7952, -0.5531, 0.7952, -2.52, 0.5485, -2.52])
me_cube_011.materials.append(mat_material_001)
me_cube_011.use_remesh_fix_poles = True
me_cube_011.use_remesh_preserve_attributes = False
me_cube_011.use_mirror_vertex_groups = False
me_cube_011.update()
me_cube_012 = bpy.data.meshes.new('Cube.012')
me_cube_012.from_pydata([(-1.0, -1.0, -1.0), (-1.0, -1.0, 1.0), (-1.0, 1.0, -1.0), (-1.0, 1.0, 1.0), (1.0, -1.0, -1.0), (1.0, -1.0, 1.0), (1.0, 1.0, -1.0), (1.0, 1.0, 1.0)], [], [(0, 1, 3, 2), (2, 3, 7, 6), (6, 7, 5, 4), (4, 5, 1, 0), (2, 6, 4, 0), (7, 3, 1, 5)])
_uv = me_cube_012.uv_layers.new(name='UVMap')
_uv.uv.foreach_set('vector', [0.375, 0.0, 0.625, 0.0, 0.625, 0.25, 0.375, 0.25, 0.375, 0.25, 0.625, 0.25, 0.625, 0.5, 0.375, 0.5, 0.375, 0.5, 0.625, 0.5, 0.625, 0.75, 0.375, 0.75, 0.375, 0.75, 0.625, 0.75, 0.625, 1.0, 0.375, 1.0, 0.125, 0.5, 0.375, 0.5, 0.375, 0.75, 0.125, 0.75, 0.625, 0.5, 0.875, 0.5, 0.875, 0.75, 0.625, 0.75])
me_cube_012.materials.append(mat_screen)
me_cube_012.use_remesh_fix_poles = True
me_cube_012.use_remesh_preserve_attributes = False
me_cube_012.use_mirror_vertex_groups = False
me_cube_012.update()
me_cube_013 = bpy.data.meshes.new('Cube.013')
me_cube_013.from_pydata([(-1.0, -1.0, -1.0), (-1.0, -1.0, 1.0), (-1.0, 1.0, -1.0), (-1.0, 1.0, 1.0), (1.0, -1.0, -1.0), (1.0, -1.0, 1.0), (1.0, 1.0, -1.0), (1.0, 1.0, 1.0)], [], [(0, 1, 3, 2), (2, 3, 7, 6), (6, 7, 5, 4), (4, 5, 1, 0), (2, 6, 4, 0), (7, 3, 1, 5)])
_uv = me_cube_013.uv_layers.new(name='UVMap')
_uv.uv.foreach_set('vector', [0.375, 0.0, 0.625, 0.0, 0.625, 0.25, 0.375, 0.25, 0.375, 0.25, 0.625, 0.25, 0.625, 0.5, 0.375, 0.5, 0.375, 0.5, 0.625, 0.5, 0.625, 0.75, 0.375, 0.75, 0.375, 0.75, 0.625, 0.75, 0.625, 1.0, 0.375, 1.0, 0.125, 0.5, 0.375, 0.5, 0.375, 0.75, 0.125, 0.75, 0.625, 0.5, 0.875, 0.5, 0.875, 0.75, 0.625, 0.75])
me_cube_013.materials.append(mat_screen)
me_cube_013.use_remesh_fix_poles = True
me_cube_013.use_remesh_preserve_attributes = False
me_cube_013.use_mirror_vertex_groups = False
me_cube_013.update()

# ---- objects
ob_cube = bpy.data.objects.new('Cube', me_cube)
ob_light = bpy.data.objects.new('Light', light_light)
ob_camera = bpy.data.objects.new('Camera', cam_camera)
ob_cube_001 = bpy.data.objects.new('Cube.001', me_cube_001)
ob_cube_002 = bpy.data.objects.new('Cube.002', me_cube_002)
ob_cube_003 = bpy.data.objects.new('Cube.003', me_cube_003)
ob_cube_004 = bpy.data.objects.new('Cube.004', me_cube_004)
ob_cube_005 = bpy.data.objects.new('Cube.005', me_cube_005)
ob_cube_006 = bpy.data.objects.new('Cube.006', me_cube_006)
ob_cylinder = bpy.data.objects.new('Cylinder', me_cylinder)
ob_cylinder_001 = bpy.data.objects.new('Cylinder.001', me_cylinder_001)
ob_cylinder_002 = bpy.data.objects.new('Cylinder.002', me_cylinder_002)
ob_cylinder_003 = bpy.data.objects.new('Cylinder.003', me_cylinder_003)
ob_cylinder_004 = bpy.data.objects.new('Cylinder.004', me_cylinder_004)
ob_cylinder_005 = bpy.data.objects.new('Cylinder.005', me_cylinder_005)
ob_cube_007 = bpy.data.objects.new('Cube.007', me_cube_007)
ob_cube_008 = bpy.data.objects.new('Cube.008', me_cube_008)
ob_cube_009 = bpy.data.objects.new('Cube.009', me_cube_009)
ob_cube_010 = bpy.data.objects.new('Cube.010', me_cube_010)
ob_cube_011 = bpy.data.objects.new('Cube.011', me_cube_011)
ob_cube_012 = bpy.data.objects.new('Cube.012', me_cube_012)
ob_cube_013 = bpy.data.objects.new('Cube.013', me_cube_013)

# ---- transforms, parenting, visibility, modifiers, constraints
ob_cube.location = (0.0, 0.0, 0.0)
ob_cube.scale = (2.071, 1.0, 1.0)
ob_cube.lock_rotations_4d = False
ob_cube.empty_display_type = 'ARROWS'
ob_cube.lineart.crease_threshold = 0.0
ob_light.location = (4.076, 1.005, 5.904)
ob_light.rotation_euler = (0.6503, 0.05522, 1.866)
ob_light.lock_rotations_4d = False
ob_light.empty_display_type = 'ARROWS'
ob_light.color = (0.0, 0.0, 0.0, 0.0)
ob_light.lineart.crease_threshold = 0.0
ob_camera.location = (7.359, -6.926, 4.958)
ob_camera.rotation_euler = (1.109, 0.0, 0.8149)
ob_camera.lock_rotations_4d = False
ob_camera.empty_display_type = 'ARROWS'
ob_camera.color = (0.0, 0.0, 0.0, 0.0)
ob_camera.display_type = 'WIRE'
ob_camera.lineart.crease_threshold = 0.0
ob_cube_001.location = (1.538, -0.7324, 1.006)
ob_cube_001.scale = (0.2349, -0.06348, 0.008676)
ob_cube_001.lineart.crease_threshold = 0.0
ob_cube_002.location = (1.538, -0.4725, 1.006)
ob_cube_002.scale = (0.2349, -0.06348, 0.008676)
ob_cube_002.lineart.crease_threshold = 0.0
ob_cube_003.location = (1.538, -0.2126, 1.006)
ob_cube_003.scale = (0.2349, -0.06348, 0.008676)
ob_cube_003.lineart.crease_threshold = 0.0
ob_cube_004.location = (1.538, 0.252, 1.006)
ob_cube_004.scale = (0.2349, -0.06348, 0.008676)
ob_cube_004.lineart.crease_threshold = 0.0
ob_cube_005.location = (1.538, 0.5119, 1.006)
ob_cube_005.scale = (0.2349, -0.06348, 0.008676)
ob_cube_005.lineart.crease_threshold = 0.0
ob_cube_006.location = (1.538, 0.7718, 1.006)
ob_cube_006.scale = (0.2349, -0.06348, 0.008676)
ob_cube_006.lineart.crease_threshold = 0.0
ob_cylinder.location = (0.9298, -0.6745, 1.019)
ob_cylinder.scale = (0.1563, 0.1563, -0.03438)
ob_cylinder.lineart.crease_threshold = 0.0
ob_cylinder_001.location = (0.9298, -0.196, 1.019)
ob_cylinder_001.scale = (0.1563, 0.1563, -0.03438)
ob_cylinder_001.lineart.crease_threshold = 0.0
ob_cylinder_002.location = (0.9298, 0.2689, 1.019)
ob_cylinder_002.scale = (0.1563, 0.1563, -0.03438)
ob_cylinder_002.lineart.crease_threshold = 0.0
ob_cylinder_003.location = (0.9298, 0.7338, 1.019)
ob_cylinder_003.scale = (0.1563, 0.1563, -0.03438)
ob_cylinder_003.lineart.crease_threshold = 0.0
ob_cylinder_004.location = (-0.9655, -1.035, 0.01339)
ob_cylinder_004.rotation_euler = (-1.571, -2.22e-16, 2.22e-16)
ob_cylinder_004.scale = (0.6636, 0.6636, 0.1258)
ob_cylinder_004.lineart.crease_threshold = 0.0
ob_cylinder_005.location = (1.043, -1.035, 0.01339)
ob_cylinder_005.rotation_euler = (-1.571, -2.22e-16, 2.22e-16)
ob_cylinder_005.scale = (0.6636, 0.6636, 0.1258)
ob_cylinder_005.lineart.crease_threshold = 0.0
ob_cube_007.location = (0.4278, -0.6274, 1.006)
ob_cube_007.scale = (0.121, -0.03771, 0.008676)
ob_cube_007.lineart.crease_threshold = 0.0
ob_cube_008.location = (0.4278, -0.4043, 1.006)
ob_cube_008.rotation_euler = (0.0, -0.0, -1.571)
ob_cube_008.scale = (0.3305, -0.01372, 0.008676)
ob_cube_008.lineart.crease_threshold = 0.0
ob_cube_009.location = (0.4278, 0.4803, 1.006)
ob_cube_009.scale = (0.121, -0.03771, 0.008676)
ob_cube_009.lineart.crease_threshold = 0.0
ob_cube_010.location = (0.4278, 0.4555, 1.006)
ob_cube_010.rotation_euler = (0.0, -0.0, -1.571)
ob_cube_010.scale = (0.3305, -0.01372, 0.008676)
ob_cube_010.lineart.crease_threshold = 0.0
ob_cube_011.location = (-0.8591, 0.0202, 0.9812)
ob_cube_011.scale = (0.8954, 0.8206, 0.02235)
ob_cube_011.lineart.crease_threshold = 0.0
ob_cube_012.location = (-0.8584, -0.5927, 1.0)
ob_cube_012.scale = (0.8988, 0.2089, 0.01071)
ob_cube_012.lineart.crease_threshold = 0.0
ob_cube_013.location = (-0.8584, 0.6679, 1.0)
ob_cube_013.scale = (0.8988, 0.1981, 0.01071)
ob_cube_013.lineart.crease_threshold = 0.0

# ---- collection membership
col_collection.objects.link(ob_cube)
col_collection.objects.link(ob_light)
col_collection.objects.link(ob_camera)
col_collection.objects.link(ob_cube_001)
col_collection.objects.link(ob_cube_002)
col_collection.objects.link(ob_cube_003)
col_collection.objects.link(ob_cube_004)
col_collection.objects.link(ob_cube_005)
col_collection.objects.link(ob_cube_006)
col_collection.objects.link(ob_cylinder)
col_collection.objects.link(ob_cylinder_001)
col_collection.objects.link(ob_cylinder_002)
col_collection.objects.link(ob_cylinder_003)
col_collection.objects.link(ob_cylinder_004)
col_collection.objects.link(ob_cylinder_005)
col_collection.objects.link(ob_cube_007)
col_collection.objects.link(ob_cube_008)
col_collection.objects.link(ob_cube_009)
col_collection.objects.link(ob_cube_010)
col_collection.objects.link(ob_cube_011)
col_collection.objects.link(ob_cube_012)
col_collection.objects.link(ob_cube_013)

# ---- scene / render settings (as saved in the file)
scene.camera = ob_camera
scene.frame_start = 1; scene.frame_end = 250; scene.frame_set(1)
scene.render.engine = 'BLENDER_EEVEE_NEXT'
scene.cycles.use_denoising = False
scene.cycles.samples = 128
scene.cycles.sampling_pattern = 'TABULATED_SOBOL'
scene.cycles.use_adaptive_sampling = False
scene.cycles.use_light_tree = False
scene.view_settings.view_transform = 'Filmic'
bpy.context.view_layer.update()
